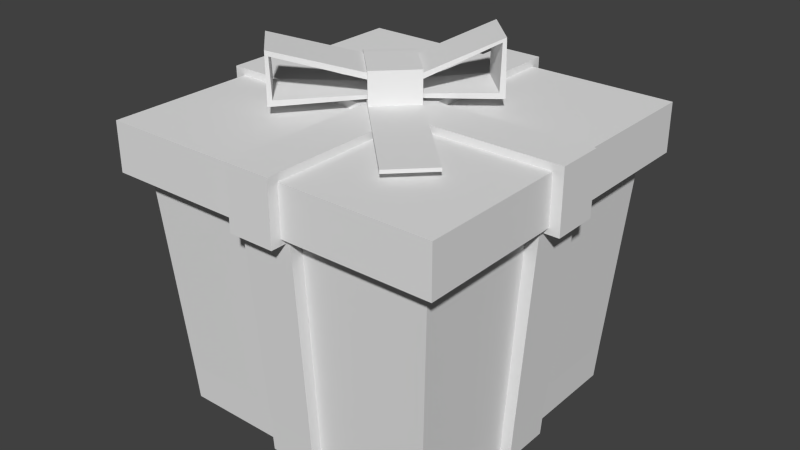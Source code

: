 # Source: gift.blend  (saved by Blender 2.76.0; exported with 4.5.12 LTS)
import bpy
from mathutils import Matrix  # noqa: F401  (used for matrix-valued properties, if any)

bpy.ops.wm.read_factory_settings(use_empty=True)
scene = bpy.context.scene
scene.name = 'Scene'

# ---- collections
col_collection_1 = bpy.data.collections.new('Collection 1'); scene.collection.children.link(col_collection_1)

# ---- materials (node trees are filled in below, after node groups)
mat_material = bpy.data.materials.new('Material')
mat_material.alpha_threshold = 0.0
mat_material.use_transparent_shadow = False
mat_material.roughness = 0.5

# ---- material node trees

# ---- world
world_world = bpy.data.worlds.new('World'); scene.world = world_world
world_world.color = (0.05088, 0.05088, 0.05088)
world_world.use_sun_shadow = False
world_world.sun_shadow_jitter_overblur = 0.0
world_world.cycles.sampling_method = 'MANUAL'
world_world.cycles.sample_map_resolution = 256

# ---- meshes
me_box = bpy.data.meshes.new('box')
me_box.from_pydata([(0.1111, -0.1111, 0.2), (0.1111, -0.3333, 0.2), (0.1111, -0.5556, 0.2), (0.1111, -0.6278, 0.2), (-0.1111, 0.6278, 0.2), (-0.1111, 0.5556, 0.2), (-0.1111, 0.3333, 0.2), (-0.1111, 0.1111, 0.2), (-0.1111, -0.1111, 0.2), (-0.1111, -0.3333, 0.2), (-0.1111, -0.5556, 0.2), (-0.1111, -0.6278, 0.2), (-0.3333, 0.6278, 0.2), (-0.3333, 0.5556, 0.2), (-0.3333, 0.3333, 0.2), (-0.3333, 0.1111, 0.2), (-0.3333, -0.1111, 0.2), (-0.3333, -0.3333, 0.2), (-0.3333, -0.5556, 0.2), (-0.3333, -0.6278, 0.2), (-0.5556, 0.6278, 0.2), (-0.5556, 0.5556, 0.2), (-0.5556, 0.3333, 0.2), (-0.5556, 0.1111, 0.2), (-0.5556, -0.1111, 0.2), (-0.5556, -0.3333, 0.2), (-0.5556, -0.5556, 0.2), (-0.5556, -0.6278, 0.2), (-0.6278, 0.6278, 0.2), (-0.6278, 0.5556, 0.2), (-0.6278, 0.3333, 0.2), (-0.6278, 0.1111, 0.2), (-0.6278, -0.1111, 0.2), (-0.6278, -0.3333, 0.2), (-0.6278, -0.5556, 0.2), (-0.6278, -0.6278, 0.2), (-0.6174, -0.6174, 0.0), (-0.6174, -0.5464, 0.0), (-0.6174, -0.3278, 0.0), (-0.6174, -0.1093, 0.0), (-0.6174, 0.1093, 0.0), (-0.6174, 0.3278, 0.0), (-0.6174, 0.5464, 0.0), (-0.6174, 0.6174, 0.0), (-0.5464, -0.6174, 0.0), (-0.5464, -0.5464, 0.0), (-0.5464, -0.3278, 0.0), (-0.5464, -0.1093, 0.0), (-0.5464, 0.1093, 0.0), (-0.5464, 0.3278, 0.0), (-0.5464, 0.5464, 0.0), (-0.5464, 0.6174, 0.0), (-0.3278, -0.6174, 0.0), (-0.3278, -0.5464, 0.0), (-0.3278, -0.3278, 0.0), (-0.3278, -0.1093, 0.0), (-0.3278, 0.1093, 0.0), (-0.3278, 0.3278, 0.0), (-0.3278, 0.5464, 0.0), (-0.3278, 0.6174, 0.0), (-0.1093, -0.6174, 0.0), (-0.1093, -0.5464, 0.0), (-0.1093, -0.3278, 0.0), (-0.1093, -0.1093, 0.0), (-0.1093, 0.1093, 0.0), (-0.1093, 0.3278, 0.0), (-0.1093, 0.5464, 0.0), (-0.1093, 0.6174, 0.0), (0.1093, -0.6174, 0.0), (0.1093, -0.5464, 0.0), (0.1093, -0.3278, 0.0), (0.1093, -0.1093, 0.0), (0.1093, 0.1093, 0.0), (0.1093, 0.3278, 0.0), (0.1093, 0.5464, 0.0), (0.1093, 0.6174, 0.0), (0.3278, -0.6174, 0.0), (0.3278, -0.5464, 0.0), (0.3278, -0.3278, 0.0), (0.3278, -0.1093, 0.0), (0.3278, 0.1093, 0.0), (0.3278, 0.3278, 0.0), (0.3278, 0.5464, 0.0), (0.3278, 0.6174, 0.0), (0.5464, -0.6174, 0.0), (0.5464, -0.5464, 0.0), (0.5464, -0.3278, 0.0), (0.5464, -0.1093, 0.0), (0.5464, 0.1093, 0.0), (0.5464, 0.3278, 0.0), (0.5464, 0.5464, 0.0), (0.5464, 0.6174, 0.0), (0.6174, -0.6174, 0.0), (0.6174, -0.5464, 0.0), (0.6174, -0.3278, 0.0), (0.6174, -0.1093, 0.0), (0.6174, 0.1093, 0.0), (0.6174, 0.3278, 0.0), (0.6174, 0.5464, 0.0), (0.6174, 0.6174, 0.0), (0.1111, 0.1111, 0.2), (0.1111, 0.3333, 0.2), (0.1111, 0.5556, 0.2), (0.1111, 0.6278, 0.2), (0.3333, -0.6278, 0.2), (0.3333, -0.5556, 0.2), (0.3333, -0.3333, 0.2), (0.3333, -0.1111, 0.2), (0.3333, 0.1111, 0.2), (0.3333, 0.3333, 0.2), (0.3333, 0.5556, 0.2), (0.3333, 0.6278, 0.2), (0.5556, -0.6278, 0.2), (0.5556, -0.5556, 0.2), (0.5556, -0.3333, 0.2), (0.5556, -0.1111, 0.2), (0.5556, 0.1111, 0.2), (0.5556, 0.3333, 0.2), (0.5556, 0.5556, 0.2), (0.5556, 0.6278, 0.2), (0.6278, -0.6278, 0.2), (0.6278, -0.5556, 0.2), (0.6278, -0.3333, 0.2), (0.6278, -0.1111, 0.2), (0.6278, 0.1111, 0.2), (0.6278, 0.3333, 0.2), (0.6278, 0.5556, 0.2), (0.6278, 0.6278, 0.2), (-0.3697, -0.6162, 1.4), (-0.6162, -0.6162, 1.4), (-0.3697, -0.6963, 1.4), (-0.6162, -0.6963, 1.4), (-0.6162, 0.6963, 1.4), (-0.6963, 0.6963, 1.4), (-0.6162, 0.6162, 1.4), (-0.6963, 0.6162, 1.4), (-0.6162, 0.3697, 1.4), (-0.6963, 0.3697, 1.4), (-0.6162, 0.1232, 1.4), (-0.6963, 0.1232, 1.4), (-0.6162, -0.1232, 1.4), (-0.6963, -0.1232, 1.4), (-0.6162, -0.3697, 1.4), (-0.6963, -0.3697, 1.4), (-0.6963, -0.6162, 1.4), (-0.6963, -0.6963, 1.4), (0.6963, 0.6162, 1.4), (0.6963, 0.6963, 1.4), (0.6963, 0.3697, 1.4), (0.6963, 0.1232, 1.4), (0.6963, -0.1232, 1.4), (0.6963, -0.3697, 1.4), (0.6963, -0.6162, 1.4), (0.6963, -0.6963, 1.4), (0.6162, 0.6162, 1.4), (0.6162, 0.6963, 1.4), (0.6162, 0.3697, 1.4), (0.6162, 0.1232, 1.4), (0.6162, -0.1232, 1.4), (0.6162, -0.3697, 1.4), (0.6162, -0.6162, 1.4), (0.6162, -0.6963, 1.4), (0.3697, 0.6162, 1.4), (0.3697, 0.6963, 1.4), (0.3697, -0.6963, 1.4), (0.3697, -0.6162, 1.4), (0.1232, 0.6162, 1.4), (0.1232, 0.6963, 1.4), (0.1232, -0.6963, 1.4), (0.1232, -0.6162, 1.4), (-0.1232, 0.6162, 1.4), (-0.1232, 0.6963, 1.4), (-0.1232, -0.6963, 1.4), (-0.1232, -0.6162, 1.4), (-0.3697, 0.6162, 1.4), (-0.3697, 0.6963, 1.4), (0.6778, -0.1111, 0.2), (0.6778, 0.1111, 0.2), (0.6666, -0.1093, 0.0), (0.6666, 0.1093, 0.0), (0.7518, -0.1232, 1.4), (0.7518, 0.1232, 1.4), (-0.1232, -0.7518, 1.4), (-0.1111, -0.6778, 0.2), (0.1111, -0.6778, 0.2), (0.1232, -0.7518, 1.4), (0.1093, -0.6666, 0.0), (-0.1093, -0.6666, 0.0), (-0.6666, -0.1093, 0.0), (-0.6666, 0.1093, 0.0), (-0.6778, -0.1111, 0.2), (-0.6778, 0.1111, 0.2), (-0.7518, 0.1232, 1.4), (-0.7518, -0.1232, 1.4), (-0.1232, 0.7518, 1.4), (-0.1111, 0.6778, 0.2), (0.1093, 0.6666, 0.0), (-0.1093, 0.6666, 0.0), (0.1111, 0.6778, 0.2), (0.1232, 0.7518, 1.4)], [], [(0, 107, 108, 100), (1, 106, 107, 0), (2, 105, 106, 1), (21, 13, 174, 134), (117, 116, 157, 156), (6, 101, 102, 5), (7, 100, 101, 6), (8, 0, 100, 7), (9, 1, 0, 8), (10, 2, 1, 9), (104, 112, 161, 164), (25, 24, 140, 142), (14, 6, 5, 13), (15, 7, 6, 14), (16, 8, 7, 15), (17, 9, 8, 16), (18, 10, 9, 17), (118, 117, 156, 154), (36, 37, 45, 44), (37, 38, 46, 45), (38, 39, 47, 46), (39, 40, 48, 47), (40, 41, 49, 48), (41, 42, 50, 49), (42, 43, 51, 50), (111, 103, 167, 163), (44, 45, 53, 52), (45, 46, 54, 53), (46, 47, 55, 54), (47, 48, 56, 55), (48, 49, 57, 56), (49, 50, 58, 57), (50, 51, 59, 58), (22, 14, 13, 21), (52, 53, 61, 60), (53, 54, 62, 61), (54, 55, 63, 62), (55, 56, 64, 63), (56, 57, 65, 64), (57, 58, 66, 65), (58, 59, 67, 66), (23, 15, 14, 22), (60, 61, 69, 68), (61, 62, 70, 69), (62, 63, 71, 70), (63, 64, 72, 71), (64, 65, 73, 72), (65, 66, 74, 73), (66, 67, 75, 74), (24, 16, 15, 23), (68, 69, 77, 76), (69, 70, 78, 77), (70, 71, 79, 78), (71, 72, 80, 79), (72, 73, 81, 80), (73, 74, 82, 81), (74, 75, 83, 82), (25, 17, 16, 24), (76, 77, 85, 84), (77, 78, 86, 85), (78, 79, 87, 86), (79, 80, 88, 87), (80, 81, 89, 88), (81, 82, 90, 89), (82, 83, 91, 90), (26, 18, 17, 25), (84, 85, 93, 92), (85, 86, 94, 93), (86, 87, 95, 94), (87, 88, 96, 95), (88, 89, 97, 96), (89, 90, 98, 97), (90, 91, 99, 98), (24, 23, 138, 140), (2, 10, 173, 169), (102, 110, 162, 166), (23, 22, 136, 138), (34, 35, 145, 144), (120, 121, 152, 153), (3, 168, 185, 184), (20, 28, 133, 132), (100, 108, 109, 101), (101, 109, 110, 102), (22, 21, 134, 136), (33, 34, 144, 143), (105, 113, 114, 106), (106, 114, 115, 107), (107, 115, 116, 108), (108, 116, 117, 109), (109, 117, 118, 110), (121, 122, 151, 152), (4, 12, 175, 171), (27, 19, 130, 131), (32, 33, 143, 141), (122, 123, 150, 151), (13, 5, 170, 174), (18, 26, 129, 128), (32, 141, 193, 190), (41, 40, 31, 30), (91, 83, 111, 119), (51, 43, 28, 20), (42, 41, 30, 29), (84, 92, 120, 112), (44, 52, 19, 27), (43, 42, 29, 28), (67, 59, 12, 4), (68, 3, 184, 186), (92, 93, 121, 120), (83, 75, 103, 111), (93, 94, 122, 121), (76, 84, 112, 104), (36, 44, 27, 35), (94, 95, 123, 122), (99, 91, 119, 127), (96, 124, 177, 179), (59, 51, 20, 12), (96, 97, 125, 124), (37, 36, 35, 34), (52, 60, 11, 19), (97, 98, 126, 125), (38, 37, 34, 33), (4, 171, 194, 195), (98, 99, 127, 126), (39, 38, 33, 32), (68, 76, 104, 3), (31, 40, 189, 191), (168, 164, 165, 169), (170, 166, 167, 171), (172, 168, 169, 173), (174, 170, 171, 175), (130, 172, 173, 128), (134, 174, 175, 132), (131, 130, 128, 129), (135, 134, 132, 133), (137, 136, 134, 135), (139, 138, 136, 137), (141, 140, 138, 139), (143, 142, 140, 141), (144, 129, 142, 143), (145, 131, 129, 144), (166, 162, 163, 167), (164, 161, 160, 165), (162, 154, 155, 163), (161, 153, 152, 160), (160, 152, 151, 159), (159, 151, 150, 158), (158, 150, 149, 157), (157, 149, 148, 156), (156, 148, 146, 154), (154, 146, 147, 155), (26, 25, 142, 129), (113, 105, 165, 160), (127, 119, 155, 147), (116, 115, 158, 157), (12, 20, 132, 175), (115, 114, 159, 158), (19, 11, 172, 130), (5, 102, 166, 170), (114, 113, 160, 159), (10, 18, 128, 173), (35, 27, 131, 145), (75, 67, 197, 196), (126, 127, 147, 146), (28, 29, 135, 133), (3, 104, 164, 168), (110, 118, 154, 162), (125, 126, 146, 148), (29, 30, 137, 135), (105, 2, 169, 165), (119, 111, 163, 155), (124, 125, 148, 149), (30, 31, 139, 137), (112, 120, 153, 161), (124, 149, 181, 177), (178, 179, 177, 176), (176, 177, 181, 180), (123, 95, 178, 176), (150, 123, 176, 180), (95, 96, 179, 178), (149, 150, 180, 181), (183, 184, 185, 182), (187, 186, 184, 183), (168, 172, 182, 185), (11, 60, 187, 183), (172, 11, 183, 182), (60, 68, 186, 187), (191, 190, 193, 192), (189, 188, 190, 191), (39, 32, 190, 188), (139, 31, 191, 192), (141, 139, 192, 193), (40, 39, 188, 189), (196, 197, 195, 198), (198, 195, 194, 199), (103, 75, 196, 198), (67, 4, 195, 197), (167, 103, 198, 199), (171, 167, 199, 194)])
_uv = me_box.uv_layers.new(name='UVMap')
_uv.uv.foreach_set('vector', [0.8851, 0.7675, 0.8878, 0.7675, 0.8878, 0.7701, 0.8851, 0.7701, 0.8851, 0.7649, 0.8878, 0.7649, 0.8878, 0.7675, 0.8851, 0.7675, 0.8851, 0.7622, 0.8878, 0.7622, 0.8878, 0.7649, 0.8851, 0.7649, 0.9051, 0.7451, 0.9024, 0.7451, 0.9024, 0.7309, 0.9051, 0.7309, 0.8878, 0.7451, 0.8851, 0.7451, 0.8851, 0.7309, 0.8878, 0.7309, 0.8825, 0.7728, 0.8851, 0.7728, 0.8851, 0.7754, 0.8825, 0.7754, 0.8825, 0.7701, 0.8851, 0.7701, 0.8851, 0.7728, 0.8825, 0.7728, 0.8825, 0.7675, 0.8851, 0.7675, 0.8851, 0.7701, 0.8825, 0.7701, 0.8825, 0.7649, 0.8851, 0.7649, 0.8851, 0.7675, 0.8825, 0.7675, 0.8825, 0.7622, 0.8851, 0.7622, 0.8851, 0.7649, 0.8825, 0.7649, 0.6271, 0.05709, 0.6271, 0.1139, 0.321, 0.1139, 0.321, 0.05709, 0.8945, 0.7466, 0.8971, 0.7466, 0.8971, 0.7608, 0.8945, 0.7608, 0.8798, 0.7728, 0.8825, 0.7728, 0.8825, 0.7754, 0.8798, 0.7754, 0.8798, 0.7701, 0.8825, 0.7701, 0.8825, 0.7728, 0.8798, 0.7728, 0.8798, 0.7675, 0.8825, 0.7675, 0.8825, 0.7701, 0.8798, 0.7701, 0.8798, 0.7649, 0.8825, 0.7649, 0.8825, 0.7675, 0.8798, 0.7675, 0.8798, 0.7622, 0.8825, 0.7622, 0.8825, 0.7649, 0.8798, 0.7649, 0.8904, 0.7451, 0.8878, 0.7451, 0.8878, 0.7309, 0.8904, 0.7309, 0.000238, 0.6422, 0.000238, 0.6238, 0.01871, 0.6238, 0.01871, 0.6422, 0.000238, 0.6238, 0.000238, 0.5671, 0.01871, 0.5671, 0.01871, 0.6238, 0.000238, 0.5671, 0.000238, 0.5104, 0.01871, 0.5104, 0.01871, 0.5671, 0.9212, 0.8833, 0.9312, 0.8932, 0.9279, 0.8964, 0.918, 0.8865, 0.000238, 0.4537, 0.000238, 0.397, 0.01871, 0.397, 0.01871, 0.4537, 0.000238, 0.397, 0.000238, 0.3403, 0.01871, 0.3403, 0.01871, 0.397, 0.000238, 0.3403, 0.000238, 0.3219, 0.01871, 0.3219, 0.01871, 0.3403, 0.6441, 0.628, 0.5872, 0.628, 0.5872, 0.3219, 0.6441, 0.3219, 0.01871, 0.6422, 0.01871, 0.6238, 0.07556, 0.6238, 0.07556, 0.6422, 0.01871, 0.6238, 0.01871, 0.5671, 0.07556, 0.5671, 0.07556, 0.6238, 0.01871, 0.5671, 0.01871, 0.5104, 0.07556, 0.5104, 0.07556, 0.5671, 0.918, 0.8865, 0.9279, 0.8964, 0.918, 0.9064, 0.9081, 0.8965, 0.01871, 0.4537, 0.01871, 0.397, 0.07556, 0.397, 0.07556, 0.4537, 0.01871, 0.397, 0.01871, 0.3403, 0.07556, 0.3403, 0.07556, 0.397, 0.01871, 0.3403, 0.01871, 0.3219, 0.07556, 0.3219, 0.07556, 0.3403, 0.8772, 0.7728, 0.8798, 0.7728, 0.8798, 0.7754, 0.8772, 0.7754, 0.07556, 0.6422, 0.07556, 0.6238, 0.1324, 0.6238, 0.1324, 0.6422, 0.07556, 0.6238, 0.07556, 0.5671, 0.1324, 0.5671, 0.1324, 0.6238, 0.07556, 0.5671, 0.07556, 0.5104, 0.1324, 0.5104, 0.1324, 0.5671, 0.9081, 0.8965, 0.918, 0.9064, 0.9081, 0.9164, 0.8981, 0.9064, 0.07556, 0.4537, 0.07556, 0.397, 0.1324, 0.397, 0.1324, 0.4537, 0.07556, 0.397, 0.07556, 0.3403, 0.1324, 0.3403, 0.1324, 0.397, 0.07556, 0.3403, 0.07556, 0.3219, 0.1324, 0.3219, 0.1324, 0.3403, 0.8772, 0.7701, 0.8798, 0.7701, 0.8798, 0.7728, 0.8772, 0.7728, 0.875, 0.8834, 0.8783, 0.8866, 0.8683, 0.8966, 0.8651, 0.8934, 0.8783, 0.8866, 0.8882, 0.8965, 0.8783, 0.9065, 0.8683, 0.8966, 0.8882, 0.8965, 0.8981, 0.9064, 0.8882, 0.9164, 0.8783, 0.9065, 0.8981, 0.9064, 0.9081, 0.9164, 0.8981, 0.9263, 0.8882, 0.9164, 0.9081, 0.9164, 0.918, 0.9263, 0.9081, 0.9362, 0.8981, 0.9263, 0.918, 0.9263, 0.9279, 0.9362, 0.918, 0.9461, 0.9081, 0.9362, 0.9279, 0.9362, 0.9312, 0.9394, 0.9212, 0.9493, 0.918, 0.9461, 0.8772, 0.7675, 0.8798, 0.7675, 0.8798, 0.7701, 0.8772, 0.7701, 0.1893, 0.6422, 0.1893, 0.6238, 0.2461, 0.6238, 0.2461, 0.6422, 0.1893, 0.6238, 0.1893, 0.5671, 0.2461, 0.5671, 0.2461, 0.6238, 0.1893, 0.5671, 0.1893, 0.5104, 0.2461, 0.5104, 0.2461, 0.5671, 0.8882, 0.9164, 0.8981, 0.9263, 0.8882, 0.9363, 0.8783, 0.9264, 0.1893, 0.4537, 0.1893, 0.397, 0.2461, 0.397, 0.2461, 0.4537, 0.1893, 0.397, 0.1893, 0.3403, 0.2461, 0.3403, 0.2461, 0.397, 0.1893, 0.3403, 0.1893, 0.3219, 0.2461, 0.3219, 0.2461, 0.3403, 0.8772, 0.7649, 0.8798, 0.7649, 0.8798, 0.7675, 0.8772, 0.7675, 0.2461, 0.6422, 0.2461, 0.6238, 0.303, 0.6238, 0.303, 0.6422, 0.2461, 0.6238, 0.2461, 0.5671, 0.303, 0.5671, 0.303, 0.6238, 0.2461, 0.5671, 0.2461, 0.5104, 0.303, 0.5104, 0.303, 0.5671, 0.8783, 0.9264, 0.8882, 0.9363, 0.8783, 0.9462, 0.8683, 0.9363, 0.2461, 0.4537, 0.2461, 0.397, 0.303, 0.397, 0.303, 0.4537, 0.2461, 0.397, 0.2461, 0.3403, 0.303, 0.3403, 0.303, 0.397, 0.2461, 0.3403, 0.2461, 0.3219, 0.303, 0.3219, 0.303, 0.3403, 0.8772, 0.7622, 0.8798, 0.7622, 0.8798, 0.7649, 0.8772, 0.7649, 0.303, 0.6422, 0.303, 0.6238, 0.3214, 0.6238, 0.3214, 0.6422, 0.303, 0.6238, 0.303, 0.5671, 0.3214, 0.5671, 0.3214, 0.6238, 0.303, 0.5671, 0.303, 0.5104, 0.3214, 0.5104, 0.3214, 0.5671, 0.8683, 0.9363, 0.8783, 0.9462, 0.875, 0.9495, 0.8651, 0.9396, 0.303, 0.4537, 0.303, 0.397, 0.3214, 0.397, 0.3214, 0.4537, 0.303, 0.397, 0.303, 0.3403, 0.3214, 0.3403, 0.3214, 0.397, 0.303, 0.3403, 0.303, 0.3219, 0.3214, 0.3219, 0.3214, 0.3403, 0.8971, 0.7466, 0.8998, 0.7466, 0.8998, 0.7608, 0.8971, 0.7608, 0.8851, 0.7608, 0.8825, 0.7608, 0.8825, 0.7466, 0.8851, 0.7466, 0.8971, 0.7451, 0.8945, 0.7451, 0.8945, 0.7309, 0.8971, 0.7309, 0.8998, 0.7466, 0.9024, 0.7466, 0.9024, 0.7608, 0.8998, 0.7608, 0.871, 0.628, 0.8525, 0.628, 0.8525, 0.3219, 0.871, 0.3219, 0.3219, 0.3729, 0.3404, 0.3729, 0.3404, 0.679, 0.3219, 0.679, 0.8894, 0.932, 0.8894, 0.8655, 0.8922, 0.8655, 0.8922, 0.932, 0.8336, 0.3729, 0.8521, 0.3729, 0.8521, 0.679, 0.8336, 0.679, 0.8851, 0.7701, 0.8878, 0.7701, 0.8878, 0.7728, 0.8851, 0.7728, 0.8851, 0.7728, 0.8878, 0.7728, 0.8878, 0.7754, 0.8851, 0.7754, 0.9024, 0.7466, 0.9051, 0.7466, 0.9051, 0.7608, 0.9024, 0.7608, 0.9279, 0.628, 0.871, 0.628, 0.871, 0.3219, 0.9279, 0.3219, 0.8878, 0.7622, 0.8904, 0.7622, 0.8904, 0.7649, 0.8878, 0.7649, 0.8878, 0.7649, 0.8904, 0.7649, 0.8904, 0.7675, 0.8878, 0.7675, 0.8878, 0.7675, 0.8904, 0.7675, 0.8904, 0.7701, 0.8878, 0.7701, 0.8878, 0.7701, 0.8904, 0.7701, 0.8904, 0.7728, 0.8878, 0.7728, 0.8878, 0.7728, 0.8904, 0.7728, 0.8904, 0.7754, 0.8878, 0.7754, 0.3404, 0.3729, 0.3972, 0.3729, 0.3972, 0.679, 0.3404, 0.679, 0.7199, 0.3729, 0.7767, 0.3729, 0.7767, 0.679, 0.7199, 0.679, 0.1139, 0.9487, 0.05709, 0.9487, 0.05709, 0.6427, 0.1139, 0.6427, 0.9847, 0.628, 0.9279, 0.628, 0.9279, 0.3219, 0.9847, 0.3219, 0.3972, 0.3729, 0.4541, 0.3729, 0.4541, 0.679, 0.3972, 0.679, 0.9024, 0.7451, 0.8998, 0.7451, 0.8998, 0.7309, 0.9024, 0.7309, 0.8798, 0.7608, 0.8772, 0.7608, 0.8772, 0.7466, 0.8798, 0.7466, 0.887, 0.8707, 0.887, 0.9232, 0.8848, 0.9232, 0.8848, 0.8707, 0.5114, 0.679, 0.4546, 0.679, 0.4546, 0.628, 0.5114, 0.628, 0.7009, 0.679, 0.6441, 0.679, 0.6441, 0.628, 0.7009, 0.628, 0.8336, 0.3219, 0.8521, 0.3219, 0.8521, 0.3729, 0.8336, 0.3729, 0.5683, 0.679, 0.5114, 0.679, 0.5114, 0.628, 0.5683, 0.628, 0.6781, 0.1139, 0.6781, 0.1324, 0.6271, 0.1324, 0.6271, 0.1139, 0.1139, 0.9998, 0.05709, 0.9998, 0.05709, 0.9487, 0.1139, 0.9487, 0.5867, 0.679, 0.5683, 0.679, 0.5683, 0.628, 0.5867, 0.628, 0.7199, 0.3219, 0.7767, 0.3219, 0.7767, 0.3729, 0.7199, 0.3729, 0.8894, 0.9431, 0.8894, 0.932, 0.8922, 0.932, 0.8922, 0.9431, 0.3219, 0.3219, 0.3404, 0.3219, 0.3404, 0.3729, 0.3219, 0.3729, 0.6441, 0.679, 0.5872, 0.679, 0.5872, 0.628, 0.6441, 0.628, 0.3404, 0.3219, 0.3972, 0.3219, 0.3972, 0.3729, 0.3404, 0.3729, 0.6781, 0.05709, 0.6781, 0.1139, 0.6271, 0.1139, 0.6271, 0.05709, 0.1324, 0.9998, 0.1139, 0.9998, 0.1139, 0.9487, 0.1324, 0.9487, 0.3972, 0.3219, 0.4541, 0.3219, 0.4541, 0.3729, 0.3972, 0.3729, 0.7194, 0.679, 0.7009, 0.679, 0.7009, 0.628, 0.7194, 0.628, 0.9033, 0.8786, 0.9033, 0.8882, 0.9009, 0.8882, 0.9009, 0.8786, 0.7767, 0.3219, 0.8336, 0.3219, 0.8336, 0.3729, 0.7767, 0.3729, 0.1329, 0.6427, 0.1897, 0.6427, 0.1897, 0.6937, 0.1329, 0.6937, 0.871, 0.679, 0.8525, 0.679, 0.8525, 0.628, 0.871, 0.628, 0.05709, 0.9998, 0.000238, 0.9998, 0.000238, 0.9487, 0.05709, 0.9487, 0.1897, 0.6427, 0.2466, 0.6427, 0.2466, 0.6937, 0.1897, 0.6937, 0.9279, 0.679, 0.871, 0.679, 0.871, 0.628, 0.9279, 0.628, 0.8984, 0.9361, 0.8984, 0.8786, 0.9008, 0.8786, 0.9008, 0.9361, 0.2466, 0.6427, 0.2651, 0.6427, 0.2651, 0.6937, 0.2466, 0.6937, 0.9847, 0.679, 0.9279, 0.679, 0.9279, 0.628, 0.9847, 0.628, 0.6781, 0.000238, 0.6781, 0.05709, 0.6271, 0.05709, 0.6271, 0.000238, 0.8848, 0.9144, 0.8848, 0.9232, 0.8826, 0.9232, 0.8826, 0.9144, 0.000238, 0.1324, 0.000238, 0.07556, 0.01866, 0.07556, 0.01866, 0.1324, 0.3021, 0.1893, 0.3021, 0.1324, 0.3205, 0.1324, 0.3205, 0.1893, 0.000238, 0.1893, 0.000238, 0.1324, 0.01866, 0.1324, 0.01866, 0.1893, 0.3021, 0.2461, 0.3021, 0.1893, 0.3205, 0.1893, 0.3205, 0.2461, 0.000238, 0.2461, 0.000238, 0.1893, 0.01866, 0.1893, 0.01866, 0.2461, 0.3021, 0.303, 0.3021, 0.2461, 0.3205, 0.2461, 0.3205, 0.303, 0.000238, 0.303, 0.000238, 0.2461, 0.01866, 0.2461, 0.01866, 0.303, 0.3021, 0.3214, 0.3021, 0.303, 0.3205, 0.303, 0.3205, 0.3214, 0.2454, 0.3214, 0.2454, 0.303, 0.3021, 0.303, 0.3021, 0.3214, 0.1887, 0.3214, 0.1887, 0.303, 0.2454, 0.303, 0.2454, 0.3214, 0.132, 0.3214, 0.132, 0.303, 0.1887, 0.303, 0.1887, 0.3214, 0.07534, 0.3214, 0.07534, 0.303, 0.132, 0.303, 0.132, 0.3214, 0.01866, 0.3214, 0.01866, 0.303, 0.07534, 0.303, 0.07534, 0.3214, 0.000238, 0.3214, 0.000238, 0.303, 0.01866, 0.303, 0.01866, 0.3214, 0.3021, 0.1324, 0.3021, 0.07556, 0.3205, 0.07556, 0.3205, 0.1324, 0.000238, 0.07556, 0.000238, 0.01871, 0.01866, 0.01871, 0.01866, 0.07556, 0.3021, 0.07556, 0.3021, 0.01871, 0.3205, 0.01871, 0.3205, 0.07556, 0.000238, 0.01871, 0.000238, 0.000238, 0.01866, 0.000238, 0.01866, 0.01871, 0.01866, 0.01871, 0.01866, 0.000238, 0.07534, 0.000238, 0.07534, 0.01871, 0.07534, 0.01871, 0.07534, 0.000238, 0.132, 0.000238, 0.132, 0.01871, 0.132, 0.01871, 0.132, 0.000238, 0.1887, 0.000238, 0.1887, 0.01871, 0.1887, 0.01871, 0.1887, 0.000238, 0.2454, 0.000238, 0.2454, 0.01871, 0.2454, 0.01871, 0.2454, 0.000238, 0.3021, 0.000238, 0.3021, 0.01871, 0.3021, 0.01871, 0.3021, 0.000238, 0.3205, 0.000238, 0.3205, 0.01871, 0.8918, 0.7466, 0.8945, 0.7466, 0.8945, 0.7608, 0.8918, 0.7608, 0.8904, 0.7608, 0.8878, 0.7608, 0.8878, 0.7466, 0.8904, 0.7466, 0.7194, 0.628, 0.7009, 0.628, 0.7009, 0.3219, 0.7194, 0.3219, 0.8851, 0.7451, 0.8825, 0.7451, 0.8825, 0.7309, 0.8851, 0.7309, 0.7767, 0.3729, 0.8336, 0.3729, 0.8336, 0.679, 0.7767, 0.679, 0.8825, 0.7451, 0.8798, 0.7451, 0.8798, 0.7309, 0.8825, 0.7309, 0.05709, 0.9487, 0.000238, 0.9487, 0.000238, 0.6427, 0.05709, 0.6427, 0.8998, 0.7451, 0.8971, 0.7451, 0.8971, 0.7309, 0.8998, 0.7309, 0.8798, 0.7451, 0.8772, 0.7451, 0.8772, 0.7309, 0.8798, 0.7309, 0.8825, 0.7608, 0.8798, 0.7608, 0.8798, 0.7466, 0.8825, 0.7466, 0.1324, 0.9487, 0.1139, 0.9487, 0.1139, 0.6427, 0.1324, 0.6427, 0.9318, 0.8859, 0.9318, 0.8886, 0.9312, 0.8886, 0.9312, 0.8859, 0.2466, 0.6937, 0.2651, 0.6937, 0.2651, 0.9998, 0.2466, 0.9998, 0.5867, 0.628, 0.5683, 0.628, 0.5683, 0.3219, 0.5867, 0.3219, 0.6271, 0.000238, 0.6271, 0.05709, 0.321, 0.05709, 0.321, 0.000238, 0.8945, 0.7451, 0.8918, 0.7451, 0.8918, 0.7309, 0.8945, 0.7309, 0.1897, 0.6937, 0.2466, 0.6937, 0.2466, 0.9998, 0.1897, 0.9998, 0.5683, 0.628, 0.5114, 0.628, 0.5114, 0.3219, 0.5683, 0.3219, 0.8878, 0.7608, 0.8851, 0.7608, 0.8851, 0.7466, 0.8878, 0.7466, 0.7009, 0.628, 0.6441, 0.628, 0.6441, 0.3219, 0.7009, 0.3219, 0.1329, 0.6937, 0.1897, 0.6937, 0.1897, 0.9998, 0.1329, 0.9998, 0.5114, 0.628, 0.4546, 0.628, 0.4546, 0.3219, 0.5114, 0.3219, 0.6271, 0.1139, 0.6271, 0.1324, 0.321, 0.1324, 0.321, 0.1139, 0.9033, 0.8882, 0.9033, 0.9457, 0.9009, 0.9457, 0.9009, 0.8882, 0.8984, 0.9457, 0.8877, 0.9457, 0.8877, 0.9361, 0.8984, 0.9361, 0.8984, 0.9361, 0.8877, 0.9361, 0.8877, 0.8786, 0.8984, 0.8786, 0.9033, 0.8882, 0.9033, 0.8786, 0.9057, 0.8786, 0.9057, 0.8882, 0.9033, 0.9457, 0.9033, 0.8882, 0.9057, 0.8882, 0.9057, 0.9457, 0.9318, 0.8833, 0.9318, 0.8859, 0.9312, 0.8859, 0.9312, 0.8833, 0.9081, 0.9106, 0.9081, 0.8999, 0.9105, 0.8999, 0.9105, 0.9106, 0.8866, 0.932, 0.8743, 0.932, 0.8743, 0.8655, 0.8866, 0.8655, 0.8866, 0.9431, 0.8743, 0.9431, 0.8743, 0.932, 0.8866, 0.932, 0.8978, 0.8655, 0.8978, 0.8778, 0.895, 0.8778, 0.895, 0.8655, 0.8867, 0.8766, 0.8867, 0.8655, 0.8894, 0.8655, 0.8894, 0.8766, 0.8867, 0.9431, 0.8867, 0.8766, 0.8894, 0.8766, 0.8894, 0.9431, 0.8922, 0.8778, 0.8922, 0.8655, 0.895, 0.8655, 0.895, 0.8778, 0.8729, 0.8707, 0.8826, 0.8707, 0.8826, 0.9232, 0.8729, 0.9232, 0.8729, 0.862, 0.8826, 0.862, 0.8826, 0.8707, 0.8729, 0.8707, 0.887, 0.862, 0.887, 0.8707, 0.8848, 0.8707, 0.8848, 0.862, 0.8848, 0.862, 0.8848, 0.9144, 0.8826, 0.9144, 0.8826, 0.862, 0.8892, 0.862, 0.8892, 0.8717, 0.887, 0.8717, 0.887, 0.862, 0.8914, 0.862, 0.8914, 0.8717, 0.8892, 0.8717, 0.8892, 0.862, 0.8877, 0.9457, 0.877, 0.9457, 0.877, 0.9361, 0.8877, 0.9361, 0.8877, 0.9361, 0.877, 0.9361, 0.877, 0.8786, 0.8877, 0.8786, 0.9081, 0.9361, 0.9081, 0.9457, 0.9057, 0.9457, 0.9057, 0.9361, 0.8984, 0.9457, 0.8984, 0.9361, 0.9008, 0.9361, 0.9008, 0.9457, 0.9081, 0.8786, 0.9081, 0.9361, 0.9057, 0.9361, 0.9057, 0.8786, 0.9105, 0.8892, 0.9105, 0.8999, 0.9081, 0.8999, 0.9081, 0.8892])
me_box.materials.append(mat_material)
me_box.use_remesh_preserve_volume = False
me_box.use_remesh_preserve_attributes = False
me_box.use_mirror_vertex_groups = False
me_box.update()
me_door = bpy.data.meshes.new('door')
me_door.from_pydata([(-0.06157, -0.1338, 0.3187), (-0.06157, -0.1338, 0.3443), (-0.2264, 0.03096, 0.3187), (-0.2264, 0.03096, 0.3443), (0.09908, 0.02683, 0.3187), (0.09908, 0.02683, 0.3443), (-0.06571, 0.1916, 0.3187), (-0.06571, 0.1916, 0.3443), (-0.05126, -0.1441, 0.3187), (-0.05126, -0.1441, 0.3443), (0.1094, 0.01651, 0.3443), (0.1094, 0.01651, 0.3187), (-0.06157, -0.1338, 0.08506), (0.09908, 0.02683, 0.08506), (-0.05126, -0.1441, 0.08506), (0.1094, 0.01651, 0.08506), (-0.06157, -0.1338, 0.05683), (0.09908, 0.02683, 0.05683), (-0.05126, -0.1441, 0.05683), (0.1094, 0.01651, 0.05683), (-0.2476, 0.05219, 0.08506), (-0.08694, 0.2128, 0.08506), (-0.2476, 0.05219, 0.05683), (-0.08694, 0.2128, 0.05683), (-0.2587, 0.06331, 0.08506), (-0.09806, 0.224, 0.08506), (-0.2587, 0.06331, 0.05683), (-0.09806, 0.224, 0.05683), (-0.2476, 0.05219, 0.3163), (-0.08694, 0.2128, 0.3163), (-0.2587, 0.06331, 0.3163), (-0.09806, 0.224, 0.3163), (-0.2476, 0.05219, 0.3428), (-0.08694, 0.2128, 0.3428), (-0.2587, 0.06331, 0.3428), (-0.09806, 0.224, 0.3428), (0.3959, -0.5913, 0.08506), (0.5566, -0.4306, 0.08506), (0.3959, -0.5913, 0.05683), (0.5566, -0.4306, 0.05683), (-0.5389, 0.3435, 0.08506), (-0.3782, 0.5041, 0.08506), (-0.5389, 0.3435, 0.05683), (-0.3782, 0.5041, 0.05683), (-0.352, -0.4202, 0.09415), (-0.352, -0.4202, 0.1411), (-0.5361, -0.2361, 0.09415), (-0.5361, -0.2361, 0.1411), (-0.3365, -0.4046, 0.09415), (-0.3365, -0.4046, 0.1411), (-0.5206, -0.2206, 0.09415), (-0.5206, -0.2206, 0.1411), (-0.2095, 0.02856, 0.1332), (-0.2095, 0.02856, 0.102), (-0.08738, -0.09357, 0.1332), (-0.08738, -0.09357, 0.102), (-0.3524, -0.4205, 0.5044), (-0.5365, -0.2365, 0.5044), (-0.5258, -0.2258, 0.4602), (-0.3418, -0.4099, 0.4602), (-0.0553, -0.1234, 0.3165), (-0.2394, 0.06064, 0.3165), (-0.2386, 0.06143, 0.2654), (-0.05451, -0.1226, 0.2654), (0.03932, -0.02879, 0.3137), (-0.1447, 0.1553, 0.3137), (-0.1439, 0.1561, 0.2626), (0.04012, -0.028, 0.2626), (-0.112, 0.1261, 0.1332), (-0.112, 0.1261, 0.102), (0.01016, 0.003966, 0.1332), (0.01016, 0.003966, 0.102), (0.1401, 0.4367, 0.1407), (0.1401, 0.4367, 0.09459), (0.3207, 0.2561, 0.1407), (0.3207, 0.2561, 0.09459), (0.1589, 0.4554, 0.1407), (0.1589, 0.4554, 0.09459), (0.3395, 0.2748, 0.1407), (0.3395, 0.2748, 0.09459), (0.1437, 0.4402, 0.5099), (0.3243, 0.2596, 0.5099), (0.1554, 0.4519, 0.5454), (0.336, 0.2713, 0.5454), (-0.08209, 0.2144, 0.265), (0.0985, 0.03385, 0.265), (-0.08203, 0.2145, 0.3104), (0.09856, 0.03391, 0.3104), (-0.8234, -0.8234, 0.0), (0.8234, -0.8234, 0.0), (-0.8234, 0.8234, 0.0), (0.8234, 0.8234, 0.0), (-0.8234, 0.7778, 0.0), (-0.8234, 0.5556, 0.0), (-0.8234, 0.3333, 0.0), (-0.8234, 0.1111, 0.0), (-0.8234, -0.1111, 0.0), (-0.8234, -0.3333, 0.0), (-0.8234, -0.5556, 0.0), (-0.8234, -0.7778, 0.0), (-0.7778, -0.8234, 0.0), (-0.5556, -0.8234, 0.0), (-0.3333, -0.8234, 0.0), (-0.1111, -0.8234, 0.0), (0.1111, -0.8234, 0.0), (0.3333, -0.8234, 0.0), (0.5556, -0.8234, 0.0), (0.7778, -0.8234, 0.0), (0.8234, -0.7778, 0.0), (0.8234, -0.5556, 0.0), (0.8234, -0.3333, 0.0), (0.8234, -0.1111, 0.0), (0.8234, 0.1111, 0.0), (0.8234, 0.3333, 0.0), (0.8234, 0.5556, 0.0), (0.8234, 0.7778, 0.0), (0.7778, 0.8234, 0.0), (0.5556, 0.8234, 0.0), (0.3333, 0.8234, 0.0), (0.1111, 0.8234, 0.0), (-0.1111, 0.8234, 0.0), (-0.3333, 0.8234, 0.0), (-0.5556, 0.8234, 0.0), (-0.7778, 0.8234, 0.0), (-0.7778, -0.7778, 0.0), (-0.7778, -0.5556, 0.0), (-0.7778, -0.3333, 0.0), (-0.7778, -0.1111, 0.0), (-0.7778, 0.1111, 0.0), (-0.7778, 0.3333, 0.0), (-0.7778, 0.5556, 0.0), (-0.7778, 0.7778, 0.0), (-0.5556, -0.7778, 0.0), (-0.5556, -0.5556, 0.0), (-0.5556, -0.3333, 0.0), (-0.5556, -0.1111, 0.0), (-0.5556, 0.1111, 0.0), (-0.5556, 0.3333, 0.0), (-0.5556, 0.5556, 0.0), (-0.5556, 0.7778, 0.0), (-0.3333, -0.7778, 0.0), (-0.3333, -0.5556, 0.0), (-0.3333, -0.3333, 0.0), (-0.3333, -0.1111, 0.0), (-0.3333, 0.1111, 0.0), (-0.3333, 0.3333, 0.0), (-0.3333, 0.5556, 0.0), (-0.3333, 0.7778, 0.0), (-0.1111, -0.7778, 0.0), (-0.1111, -0.5556, 0.0), (-0.1111, -0.3333, 0.0), (-0.1111, -0.1111, 0.0), (-0.1111, 0.1111, 0.0), (-0.1111, 0.3333, 0.0), (-0.1111, 0.5556, 0.0), (-0.1111, 0.7778, 0.0), (0.1111, -0.7778, 0.0), (0.1111, -0.5556, 0.0), (0.1111, -0.3333, 0.0), (0.1111, -0.1111, 0.0), (0.1111, 0.1111, 0.0), (0.1111, 0.3333, 0.0), (0.1111, 0.5556, 0.0), (0.1111, 0.7778, 0.0), (0.3333, -0.7778, 0.0), (0.3333, -0.5556, 0.0), (0.3333, -0.3333, 0.0), (0.3333, -0.1111, 0.0), (0.3333, 0.1111, 0.0), (0.3333, 0.3333, 0.0), (0.3333, 0.5556, 0.0), (0.3333, 0.7778, 0.0), (0.5556, -0.7778, 0.0), (0.5556, -0.5556, 0.0), (0.5556, -0.3333, 0.0), (0.5556, -0.1111, 0.0), (0.5556, 0.1111, 0.0), (0.5556, 0.3333, 0.0), (0.5556, 0.5556, 0.0), (0.5556, 0.7778, 0.0), (0.7778, -0.7778, 0.0), (0.7778, -0.5556, 0.0), (0.7778, -0.3333, 0.0), (0.7778, -0.1111, 0.0), (0.7778, 0.1111, 0.0), (0.7778, 0.3333, 0.0), (0.7778, 0.5556, 0.0), (0.7778, 0.7778, 0.0), (-0.8234, -0.7778, -0.2), (-0.8234, -0.8234, -0.2), (0.7778, -0.8234, -0.2), (0.8234, -0.8234, -0.2), (0.8234, 0.7778, -0.2), (0.8234, 0.8234, -0.2), (-0.7778, 0.8234, -0.2), (-0.8234, 0.8234, -0.2), (-0.8234, 0.7778, -0.2), (-0.8234, 0.5556, -0.2), (-0.8234, 0.3333, -0.2), (-0.8234, 0.1111, -0.2), (-0.8234, -0.1111, -0.2), (-0.8234, -0.3333, -0.2), (-0.8234, -0.5556, -0.2), (-0.7778, -0.8234, -0.2), (-0.5556, -0.8234, -0.2), (-0.3333, -0.8234, -0.2), (-0.1111, -0.8234, -0.2), (0.1111, -0.8234, -0.2), (0.3333, -0.8234, -0.2), (0.5556, -0.8234, -0.2), (0.8234, -0.7778, -0.2), (0.8234, -0.5556, -0.2), (0.8234, -0.3333, -0.2), (0.8234, -0.1111, -0.2), (0.8234, 0.1111, -0.2), (0.8234, 0.3333, -0.2), (0.8234, 0.5556, -0.2), (0.7778, 0.8234, -0.2), (0.5556, 0.8234, -0.2), (0.3333, 0.8234, -0.2), (0.1111, 0.8234, -0.2), (-0.1111, 0.8234, -0.2), (-0.3333, 0.8234, -0.2), (-0.5556, 0.8234, -0.2), (-0.7778, 0.7778, -0.2), (-0.7778, -0.7778, -0.2), (-0.7778, -0.5556, -0.2), (-0.7778, -0.3333, -0.2), (-0.7778, -0.1111, -0.2), (-0.7778, 0.1111, -0.2), (-0.7778, 0.3333, -0.2), (-0.7778, 0.5556, -0.2), (-0.5556, 0.7778, -0.2), (-0.5556, -0.7778, -0.2), (-0.5556, -0.5556, -0.2), (-0.5556, -0.3333, -0.2), (-0.5556, -0.1111, -0.2), (-0.5556, 0.1111, -0.2), (-0.5556, 0.3333, -0.2), (-0.5556, 0.5556, -0.2), (-0.3333, 0.7778, -0.2), (-0.3333, -0.7778, -0.2), (-0.3333, -0.5556, -0.2), (-0.3333, -0.3333, -0.2), (-0.3333, -0.1111, -0.2), (-0.3333, 0.1111, -0.2), (-0.3333, 0.3333, -0.2), (-0.3333, 0.5556, -0.2), (-0.1111, 0.7778, -0.2), (-0.1111, -0.7778, -0.2), (-0.1111, -0.5556, -0.2), (-0.1111, -0.3333, -0.2), (-0.1111, -0.1111, -0.2), (-0.1111, 0.1111, -0.2), (-0.1111, 0.3333, -0.2), (-0.1111, 0.5556, -0.2), (0.1111, 0.7778, -0.2), (0.1111, -0.7778, -0.2), (0.1111, -0.5556, -0.2), (0.1111, -0.3333, -0.2), (0.1111, -0.1111, -0.2), (0.1111, 0.1111, -0.2), (0.1111, 0.3333, -0.2), (0.1111, 0.5556, -0.2), (0.3333, 0.7778, -0.2), (0.3333, -0.7778, -0.2), (0.3333, -0.5556, -0.2), (0.3333, -0.3333, -0.2), (0.3333, -0.1111, -0.2), (0.3333, 0.1111, -0.2), (0.3333, 0.3333, -0.2), (0.3333, 0.5556, -0.2), (0.5556, 0.7778, -0.2), (0.5556, -0.7778, -0.2), (0.5556, -0.5556, -0.2), (0.5556, -0.3333, -0.2), (0.5556, -0.1111, -0.2), (0.5556, 0.1111, -0.2), (0.5556, 0.3333, -0.2), (0.5556, 0.5556, -0.2), (0.7778, 0.7778, -0.2), (0.7778, -0.7778, -0.2), (0.7778, -0.5556, -0.2), (0.7778, -0.3333, -0.2), (0.7778, -0.1111, -0.2), (0.7778, 0.1111, -0.2), (0.7778, 0.3333, -0.2), (0.7778, 0.5556, -0.2), (-0.8234, -0.7778, -0.4), (-0.8234, -0.8234, -0.4), (0.7778, -0.8234, -0.4), (0.8234, -0.8234, -0.4), (0.8234, 0.7778, -0.4), (0.8234, 0.8234, -0.4), (-0.7778, 0.8234, -0.4), (-0.8234, 0.8234, -0.4), (-0.8234, 0.7778, -0.4), (-0.8234, 0.5556, -0.4), (-0.8234, 0.3333, -0.4), (-0.8234, 0.1111, -0.4), (-0.8234, -0.1111, -0.4), (-0.8234, -0.3333, -0.4), (-0.8234, -0.5556, -0.4), (-0.7778, -0.8234, -0.4), (-0.5556, -0.8234, -0.4), (-0.3333, -0.8234, -0.4), (-0.1111, -0.8234, -0.4), (0.1111, -0.8234, -0.4), (0.3333, -0.8234, -0.4), (0.5556, -0.8234, -0.4), (0.8234, -0.7778, -0.4), (0.8234, -0.5556, -0.4), (0.8234, -0.3333, -0.4), (0.8234, -0.1111, -0.4), (0.8234, 0.1111, -0.4), (0.8234, 0.3333, -0.4), (0.8234, 0.5556, -0.4), (0.7778, 0.8234, -0.4), (0.5556, 0.8234, -0.4), (0.3333, 0.8234, -0.4), (0.1111, 0.8234, -0.4), (-0.1111, 0.8234, -0.4), (-0.3333, 0.8234, -0.4), (-0.5556, 0.8234, -0.4), (-0.7778, 0.7778, -0.4), (-0.7778, -0.7778, -0.4), (-0.7778, -0.5556, -0.4), (-0.7778, -0.3333, -0.4), (-0.7778, -0.1111, -0.4), (-0.7778, 0.1111, -0.4), (-0.7778, 0.3333, -0.4), (-0.7778, 0.5556, -0.4), (-0.5556, 0.7778, -0.4), (-0.5556, -0.7778, -0.4), (-0.3333, 0.7778, -0.4), (-0.3333, -0.7778, -0.4), (-0.1111, 0.7778, -0.4), (-0.1111, -0.7778, -0.4), (0.1111, 0.7778, -0.4), (0.1111, -0.7778, -0.4), (0.3333, 0.7778, -0.4), (0.3333, -0.7778, -0.4), (0.5556, 0.7778, -0.4), (0.5556, -0.7778, -0.4), (0.7778, 0.7778, -0.4), (0.7778, -0.7778, -0.4), (0.7778, -0.5556, -0.4), (0.7778, -0.3333, -0.4), (0.7778, -0.1111, -0.4), (0.7778, 0.1111, -0.4), (0.7778, 0.3333, -0.4), (0.7778, 0.5556, -0.4), (-0.8734, 0.1111, 0.0), (-0.8734, -0.1111, 0.0), (-0.8734, 0.1111, -0.2), (-0.8734, -0.1111, -0.2), (-0.8734, 0.1111, -0.4), (-0.8734, -0.1111, -0.4), (0.1111, 0.8734, 0.0), (-0.1111, 0.8734, 0.0), (0.1111, 0.8734, -0.2), (-0.1111, 0.8734, -0.2), (-0.1111, 0.8734, -0.4), (0.1111, 0.8734, -0.4), (0.8734, -0.1111, 0.0), (0.8734, 0.1111, 0.0), (0.8734, -0.1111, -0.2), (0.8734, 0.1111, -0.2), (0.8734, 0.1111, -0.4), (0.8734, -0.1111, -0.4), (-0.1111, -0.8734, 0.0), (0.1111, -0.8734, 0.0), (-0.1111, -0.8734, -0.2), (0.1111, -0.8734, -0.2), (-0.1111, -0.8734, -0.4), (0.1111, -0.8734, -0.4), (-0.1111, -0.8234, -0.45), (0.1111, -0.8234, -0.45), (-0.1111, -0.7778, -0.45), (0.1111, -0.7778, -0.45), (-0.1111, -0.8734, -0.45), (0.1111, -0.8734, -0.45), (-0.8234, 0.1111, -0.45), (-0.8734, 0.1111, -0.45), (0.8234, -0.1111, -0.45), (0.8734, -0.1111, -0.45), (-0.8234, -0.1111, -0.45), (0.8234, 0.1111, -0.45), (0.1111, 0.8234, -0.45), (-0.1111, 0.8234, -0.45), (-0.7778, -0.1111, -0.45), (-0.7778, 0.1111, -0.45), (-0.1111, 0.7778, -0.45), (0.1111, 0.7778, -0.45), (0.7778, -0.1111, -0.45), (0.7778, 0.1111, -0.45), (-0.8734, -0.1111, -0.45), (0.1111, 0.8734, -0.45), (-0.1111, 0.8734, -0.45), (0.8734, 0.1111, -0.45), (-0.8234, 0.1111, 0.05885), (-0.8234, -0.1111, 0.05885), (-0.1111, -0.8234, 0.05885), (0.1111, -0.8234, 0.05885), (0.8234, -0.1111, 0.05885), (0.8234, 0.1111, 0.05885), (0.1111, 0.8234, 0.05885), (-0.1111, 0.8234, 0.05885), (-0.7778, -0.1111, 0.05885), (-0.7778, 0.1111, 0.05885), (-0.5556, -0.1111, 0.05885), (-0.5556, 0.1111, 0.05885), (-0.3333, -0.1111, 0.05885), (-0.3333, 0.1111, 0.05885), (-0.1111, 0.7778, 0.05885), (-0.1111, -0.7778, 0.05885), (-0.1111, -0.5556, 0.05885), (-0.1111, -0.3333, 0.05885), (-0.1111, -0.1111, 0.05885), (-0.1111, 0.1111, 0.05885), (-0.1111, 0.3333, 0.05885), (-0.1111, 0.5556, 0.05885), (0.1111, 0.7778, 0.05885), (0.1111, -0.7778, 0.05885), (0.1111, -0.5556, 0.05885), (0.1111, -0.3333, 0.05885), (0.1111, -0.1111, 0.05885), (0.1111, 0.1111, 0.05885), (0.1111, 0.3333, 0.05885), (0.1111, 0.5556, 0.05885), (0.3333, -0.1111, 0.05885), (0.3333, 0.1111, 0.05885), (0.5556, -0.1111, 0.05885), (0.5556, 0.1111, 0.05885), (0.7778, -0.1111, 0.05885), (0.7778, 0.1111, 0.05885), (0.1111, -0.8734, 0.05885), (-0.8734, 0.1111, 0.05885), (-0.8734, -0.1111, 0.05885), (0.1111, 0.8734, 0.05885), (-0.1111, 0.8734, 0.05885), (0.8734, -0.1111, 0.05885), (0.8734, 0.1111, 0.05885), (-0.1111, -0.8734, 0.05885)], [], [(1, 3, 2, 0), (7, 5, 4, 6), (5, 1, 9, 10), (0, 2, 6, 4), (5, 7, 3, 1), (10, 9, 8, 11), (4, 5, 10, 11), (1, 0, 8, 9), (8, 0, 12, 14), (14, 12, 16, 18), (11, 8, 14, 15), (0, 4, 13, 12), (4, 11, 15, 13), (16, 17, 19, 18), (14, 18, 38, 36), (13, 15, 19, 17), (16, 12, 20, 22), (22, 20, 24, 26), (17, 16, 22, 23), (13, 17, 23, 21), (12, 13, 21, 20), (26, 24, 40, 42), (20, 21, 29, 28), (21, 23, 27, 25), (23, 22, 26, 27), (30, 28, 32, 34), (21, 25, 31, 29), (24, 20, 28, 30), (25, 24, 30, 31), (32, 33, 35, 34), (29, 31, 35, 33), (31, 30, 34, 35), (2, 28, 29, 6), (6, 29, 33, 7), (7, 33, 32, 3), (3, 32, 28, 2), (37, 36, 38, 39), (18, 19, 39, 38), (19, 15, 37, 39), (15, 14, 36, 37), (40, 41, 43, 42), (24, 25, 41, 40), (25, 27, 43, 41), (27, 26, 42, 43), (45, 47, 46, 44), (47, 51, 50, 46), (49, 48, 55, 54), (49, 45, 44, 48), (44, 46, 50, 48), (45, 49, 59, 56), (55, 53, 69, 71), (48, 50, 53, 55), (51, 49, 54, 52), (50, 51, 52, 53), (58, 57, 61, 62), (51, 47, 57, 58), (49, 51, 58, 59), (47, 45, 56, 57), (63, 62, 66, 67), (59, 58, 62, 63), (57, 56, 60, 61), (56, 59, 63, 60), (61, 60, 64, 65), (60, 63, 67, 64), (62, 61, 65, 66), (70, 71, 75, 74), (52, 54, 70, 68), (54, 55, 71, 70), (53, 52, 68, 69), (74, 75, 79, 78), (69, 68, 72, 73), (71, 69, 73, 75), (68, 70, 74, 72), (76, 78, 79, 77), (73, 72, 76, 77), (75, 73, 77, 79), (74, 78, 83, 81), (81, 83, 87, 85), (78, 76, 82, 83), (76, 72, 80, 82), (72, 74, 81, 80), (80, 81, 85, 84), (82, 80, 84, 86), (83, 82, 86, 87), (65, 86, 84, 66), (66, 84, 85, 67), (67, 85, 87, 64), (64, 87, 86, 65), (187, 115, 91, 116), (92, 131, 123, 90), (131, 139, 122, 123), (139, 147, 121, 122), (147, 155, 120, 121), (153, 152, 419, 420), (163, 171, 118, 119), (171, 179, 117, 118), (179, 187, 116, 117), (88, 100, 124, 99), (99, 124, 125, 98), (98, 125, 126, 97), (97, 126, 127, 96), (152, 144, 413, 419), (95, 128, 129, 94), (94, 129, 130, 93), (93, 130, 131, 92), (100, 101, 132, 124), (124, 132, 133, 125), (125, 133, 134, 126), (126, 134, 135, 127), (112, 184, 435, 405), (128, 136, 137, 129), (129, 137, 138, 130), (130, 138, 139, 131), (101, 102, 140, 132), (132, 140, 141, 133), (133, 141, 142, 134), (134, 142, 143, 135), (352, 353, 438, 437), (136, 144, 145, 137), (137, 145, 146, 138), (138, 146, 147, 139), (102, 103, 148, 140), (140, 148, 149, 141), (141, 149, 150, 142), (142, 150, 151, 143), (143, 151, 418, 412), (144, 152, 153, 145), (145, 153, 154, 146), (146, 154, 155, 147), (183, 111, 404, 434), (151, 150, 417, 418), (358, 359, 440, 439), (162, 163, 422, 429), (136, 128, 409, 411), (176, 168, 431, 433), (150, 149, 416, 417), (353, 96, 401, 438), (104, 105, 164, 156), (156, 164, 165, 157), (157, 165, 166, 158), (158, 166, 167, 159), (161, 162, 429, 428), (160, 168, 169, 161), (161, 169, 170, 162), (162, 170, 171, 163), (105, 106, 172, 164), (164, 172, 173, 165), (165, 173, 174, 166), (166, 174, 175, 167), (364, 365, 442, 441), (168, 176, 177, 169), (169, 177, 178, 170), (170, 178, 179, 171), (106, 107, 180, 172), (172, 180, 181, 173), (173, 181, 182, 174), (174, 182, 183, 175), (127, 135, 410, 408), (176, 184, 185, 177), (177, 185, 186, 178), (178, 186, 187, 179), (107, 89, 108, 180), (180, 108, 109, 181), (181, 109, 110, 182), (182, 110, 111, 183), (167, 175, 432, 430), (184, 112, 113, 185), (185, 113, 114, 186), (186, 114, 115, 187), (257, 339, 337, 249), (223, 323, 294, 194), (95, 199, 354, 352), (240, 334, 336, 248), (222, 322, 323, 223), (198, 298, 299, 199), (221, 321, 322, 222), (281, 345, 343, 273), (197, 297, 298, 198), (321, 221, 361, 362), (264, 340, 342, 272), (196, 296, 297, 197), (219, 319, 320, 220), (195, 295, 296, 196), (218, 318, 319, 219), (194, 294, 295, 195), (217, 317, 318, 218), (280, 344, 351, 287), (225, 226, 234, 233), (226, 227, 235, 234), (227, 228, 236, 235), (228, 229, 237, 236), (229, 230, 238, 237), (230, 231, 239, 238), (231, 224, 232, 239), (192, 292, 293, 193), (233, 234, 242, 241), (234, 235, 243, 242), (235, 236, 244, 243), (236, 237, 245, 244), (237, 238, 246, 245), (238, 239, 247, 246), (239, 232, 240, 247), (193, 293, 317, 217), (241, 242, 250, 249), (242, 243, 251, 250), (243, 244, 252, 251), (244, 245, 253, 252), (245, 246, 254, 253), (246, 247, 255, 254), (247, 240, 248, 255), (287, 351, 350, 286), (249, 250, 258, 257), (250, 251, 259, 258), (251, 252, 260, 259), (252, 253, 261, 260), (253, 254, 262, 261), (254, 255, 263, 262), (255, 248, 256, 263), (190, 290, 291, 191), (257, 258, 266, 265), (258, 259, 267, 266), (259, 260, 268, 267), (260, 261, 269, 268), (261, 262, 270, 269), (262, 263, 271, 270), (263, 256, 264, 271), (249, 337, 335, 241), (265, 266, 274, 273), (266, 267, 275, 274), (267, 268, 276, 275), (268, 269, 277, 276), (269, 270, 278, 277), (270, 271, 279, 278), (271, 264, 272, 279), (216, 316, 292, 192), (273, 274, 282, 281), (274, 275, 283, 282), (275, 276, 284, 283), (276, 277, 285, 284), (277, 278, 286, 285), (278, 279, 287, 286), (279, 272, 280, 287), (286, 350, 349, 285), (188, 288, 289, 189), (232, 332, 334, 240), (215, 315, 316, 216), (285, 349, 348, 284), (214, 314, 315, 215), (273, 343, 341, 265), (284, 348, 347, 283), (114, 216, 192, 115), (101, 204, 205, 102), (107, 190, 191, 89), (91, 193, 217, 116), (102, 205, 206, 103), (115, 192, 193, 91), (116, 217, 218, 117), (206, 306, 374, 372), (123, 194, 195, 90), (117, 218, 219, 118), (104, 207, 208, 105), (90, 195, 196, 92), (118, 219, 220, 119), (105, 208, 209, 106), (92, 196, 197, 93), (119, 220, 360, 358), (106, 209, 190, 107), (93, 197, 198, 94), (120, 221, 222, 121), (89, 191, 210, 108), (94, 198, 199, 95), (121, 222, 223, 122), (108, 210, 211, 109), (199, 299, 356, 354), (122, 223, 194, 123), (109, 211, 212, 110), (96, 200, 201, 97), (110, 212, 213, 111), (97, 201, 202, 98), (214, 112, 365, 367), (98, 202, 188, 99), (112, 214, 215, 113), (88, 189, 203, 100), (113, 215, 216, 114), (100, 203, 204, 101), (99, 188, 189, 88), (344, 317, 293, 292), (296, 295, 294, 324), (324, 294, 323, 332), (332, 323, 322, 334), (334, 322, 321, 336), (314, 368, 399, 387), (338, 320, 319, 340), (340, 319, 318, 342), (342, 318, 317, 344), (289, 288, 325, 303), (288, 302, 326, 325), (302, 301, 327, 326), (301, 300, 328, 327), (338, 336, 392, 393), (299, 298, 330, 329), (298, 297, 331, 330), (297, 296, 324, 331), (303, 325, 333, 304), (304, 333, 335, 305), (305, 335, 337, 306), (374, 306, 376, 380), (307, 339, 341, 308), (308, 341, 343, 309), (309, 343, 345, 290), (290, 345, 310, 291), (345, 346, 311, 310), (346, 347, 312, 311), (347, 348, 313, 312), (356, 299, 382, 383), (349, 350, 315, 314), (350, 351, 316, 315), (351, 344, 292, 316), (200, 300, 301, 201), (201, 301, 302, 202), (202, 302, 288, 188), (233, 333, 325, 225), (225, 325, 326, 226), (189, 289, 303, 203), (226, 326, 327, 227), (203, 303, 304, 204), (272, 342, 344, 280), (227, 327, 328, 228), (204, 304, 305, 205), (228, 328, 329, 229), (205, 305, 306, 206), (229, 329, 330, 230), (248, 336, 338, 256), (207, 104, 371, 373), (230, 330, 331, 231), (265, 341, 339, 257), (207, 307, 308, 208), (231, 331, 324, 224), (208, 308, 309, 209), (224, 324, 332, 232), (209, 309, 290, 190), (241, 335, 333, 233), (191, 291, 310, 210), (210, 310, 311, 211), (211, 311, 312, 212), (282, 346, 345, 281), (212, 312, 313, 213), (283, 347, 346, 282), (256, 338, 340, 264), (213, 313, 369, 366), (354, 356, 357, 355), (352, 354, 355, 353), (300, 200, 355, 357), (200, 96, 353, 355), (149, 148, 415, 416), (320, 338, 393, 388), (360, 363, 362, 361), (358, 360, 361, 359), (221, 120, 359, 361), (220, 320, 363, 360), (357, 356, 383, 396), (160, 161, 428, 427), (364, 366, 367, 365), (366, 369, 368, 367), (111, 213, 366, 364), (362, 363, 397, 398), (370, 371, 436, 443), (314, 214, 367, 368), (370, 372, 373, 371), (372, 374, 375, 373), (148, 103, 402, 415), (103, 206, 372, 370), (306, 337, 378, 376), (307, 207, 373, 375), (376, 378, 379, 377), (376, 377, 381, 380), (337, 339, 379, 378), (375, 374, 380, 381), (307, 375, 381, 377), (339, 307, 377, 379), (392, 389, 388, 393), (386, 382, 391, 390), (394, 395, 387, 384), (382, 386, 396, 383), (388, 389, 398, 397), (384, 387, 399, 385), (369, 313, 384, 385), (321, 362, 398, 389), (368, 369, 385, 399), (313, 348, 394, 384), (328, 300, 386, 390), (348, 349, 395, 394), (363, 320, 388, 397), (349, 314, 387, 395), (299, 329, 391, 382), (329, 328, 390, 391), (336, 321, 389, 392), (300, 357, 396, 386), (414, 422, 406, 407), (401, 408, 409, 400), (408, 410, 411, 409), (410, 412, 413, 411), (412, 418, 419, 413), (402, 403, 423, 415), (415, 423, 424, 416), (416, 424, 425, 417), (417, 425, 426, 418), (418, 426, 427, 419), (419, 427, 428, 420), (420, 428, 429, 421), (421, 429, 422, 414), (426, 430, 431, 427), (430, 432, 433, 431), (432, 434, 435, 433), (434, 404, 405, 435), (401, 400, 437, 438), (407, 406, 439, 440), (405, 404, 441, 442), (403, 402, 443, 436), (154, 153, 420, 421), (159, 167, 430, 426), (96, 127, 408, 401), (155, 154, 421, 414), (168, 160, 427, 431), (128, 95, 400, 409), (163, 119, 406, 422), (104, 156, 423, 403), (175, 183, 434, 432), (135, 143, 412, 410), (365, 112, 405, 442), (119, 358, 439, 406), (156, 157, 424, 423), (103, 370, 443, 402), (184, 176, 433, 435), (144, 136, 411, 413), (157, 158, 425, 424), (371, 104, 403, 436), (111, 364, 441, 404), (158, 159, 426, 425), (95, 352, 437, 400), (120, 155, 414, 407), (359, 120, 407, 440)])
_uv = me_door.uv_layers.new(name='UVMap')
_uv.uv.foreach_set('vector', [0.8852, 0.8959, 0.9051, 0.8959, 0.9051, 0.9157, 0.8852, 0.9157, 0.8852, 0.8959, 0.9051, 0.8959, 0.9051, 0.9157, 0.8852, 0.9157, 0.8852, 0.8959, 0.9051, 0.8959, 0.9051, 0.9157, 0.8852, 0.9157, 0.8852, 0.8959, 0.9051, 0.8959, 0.9051, 0.9157, 0.8852, 0.9157, 0.8852, 0.8959, 0.9051, 0.8959, 0.9051, 0.9157, 0.8852, 0.9157, 0.8852, 0.8959, 0.9051, 0.8959, 0.9051, 0.9157, 0.8852, 0.9157, 0.8852, 0.8959, 0.9051, 0.8959, 0.9051, 0.9157, 0.8852, 0.9157, 0.8852, 0.8959, 0.9051, 0.8959, 0.9051, 0.9157, 0.8852, 0.9157, 0.8852, 0.8959, 0.9051, 0.8959, 0.9051, 0.9157, 0.8852, 0.9157, 0.8852, 0.8959, 0.9051, 0.8959, 0.9051, 0.9157, 0.8852, 0.9157, 0.8852, 0.8959, 0.9051, 0.8959, 0.9051, 0.9157, 0.8852, 0.9157, 0.8852, 0.8959, 0.9051, 0.8959, 0.9051, 0.9157, 0.8852, 0.9157, 0.8852, 0.8959, 0.9051, 0.8959, 0.9051, 0.9157, 0.8852, 0.9157, 0.8852, 0.8959, 0.9051, 0.8959, 0.9051, 0.9157, 0.8852, 0.9157, 0.8852, 0.8959, 0.9051, 0.8959, 0.9051, 0.9157, 0.8852, 0.9157, 0.8852, 0.8959, 0.9051, 0.8959, 0.9051, 0.9157, 0.8852, 0.9157, 0.8852, 0.8959, 0.9051, 0.8959, 0.9051, 0.9157, 0.8852, 0.9157, 0.8852, 0.8959, 0.9051, 0.8959, 0.9051, 0.9157, 0.8852, 0.9157, 0.8852, 0.8959, 0.9051, 0.8959, 0.9051, 0.9157, 0.8852, 0.9157, 0.8852, 0.8959, 0.9051, 0.8959, 0.9051, 0.9157, 0.8852, 0.9157, 0.8852, 0.8959, 0.9051, 0.8959, 0.9051, 0.9157, 0.8852, 0.9157, 0.8852, 0.8959, 0.9051, 0.8959, 0.9051, 0.9157, 0.8852, 0.9157, 0.8852, 0.8959, 0.9051, 0.8959, 0.9051, 0.9157, 0.8852, 0.9157, 0.8852, 0.8959, 0.9051, 0.8959, 0.9051, 0.9157, 0.8852, 0.9157, 0.8852, 0.8959, 0.9051, 0.8959, 0.9051, 0.9157, 0.8852, 0.9157, 0.8852, 0.8959, 0.9051, 0.8959, 0.9051, 0.9157, 0.8852, 0.9157, 0.8852, 0.8959, 0.9051, 0.8959, 0.9051, 0.9157, 0.8852, 0.9157, 0.8852, 0.8959, 0.9051, 0.8959, 0.9051, 0.9157, 0.8852, 0.9157, 0.8852, 0.8959, 0.9051, 0.8959, 0.9051, 0.9157, 0.8852, 0.9157, 0.8852, 0.8959, 0.9051, 0.8959, 0.9051, 0.9157, 0.8852, 0.9157, 0.8852, 0.8959, 0.9051, 0.8959, 0.9051, 0.9157, 0.8852, 0.9157, 0.8852, 0.8959, 0.9051, 0.8959, 0.9051, 0.9157, 0.8852, 0.9157, 0.8852, 0.8959, 0.9051, 0.8959, 0.9051, 0.9157, 0.8852, 0.9157, 0.8852, 0.8959, 0.9051, 0.8959, 0.9051, 0.9157, 0.8852, 0.9157, 0.8852, 0.8959, 0.9051, 0.8959, 0.9051, 0.9157, 0.8852, 0.9157, 0.8852, 0.8959, 0.9051, 0.8959, 0.9051, 0.9157, 0.8852, 0.9157, 0.8852, 0.8959, 0.9051, 0.8959, 0.9051, 0.9157, 0.8852, 0.9157, 0.8852, 0.8959, 0.9051, 0.8959, 0.9051, 0.9157, 0.8852, 0.9157, 0.8852, 0.8959, 0.9051, 0.8959, 0.9051, 0.9157, 0.8852, 0.9157, 0.8852, 0.8959, 0.9051, 0.8959, 0.9051, 0.9157, 0.8852, 0.9157, 0.8852, 0.8959, 0.9051, 0.8959, 0.9051, 0.9157, 0.8852, 0.9157, 0.8852, 0.8959, 0.9051, 0.8959, 0.9051, 0.9157, 0.8852, 0.9157, 0.8852, 0.8959, 0.9051, 0.8959, 0.9051, 0.9157, 0.8852, 0.9157, 0.8852, 0.8959, 0.9051, 0.8959, 0.9051, 0.9157, 0.8852, 0.9157, 0.8867, 0.8945, 0.9106, 0.8945, 0.9106, 0.9185, 0.8867, 0.9185, 0.8867, 0.8945, 0.9106, 0.8945, 0.9106, 0.9185, 0.8867, 0.9185, 0.8867, 0.8945, 0.9106, 0.8945, 0.9106, 0.9185, 0.8867, 0.9185, 0.8867, 0.8945, 0.9106, 0.8945, 0.9106, 0.9185, 0.8867, 0.9185, 0.8867, 0.8945, 0.9106, 0.8945, 0.9106, 0.9185, 0.8867, 0.9185, 0.8867, 0.8945, 0.9106, 0.8945, 0.9106, 0.9185, 0.8867, 0.9185, 0.8867, 0.8945, 0.9106, 0.8945, 0.9106, 0.9185, 0.8867, 0.9185, 0.8867, 0.8945, 0.9106, 0.8945, 0.9106, 0.9185, 0.8867, 0.9185, 0.8867, 0.8945, 0.9106, 0.8945, 0.9106, 0.9185, 0.8867, 0.9185, 0.8867, 0.8945, 0.9106, 0.8945, 0.9106, 0.9185, 0.8867, 0.9185, 0.8867, 0.8945, 0.9106, 0.8945, 0.9106, 0.9185, 0.8867, 0.9185, 0.8867, 0.8945, 0.9106, 0.8945, 0.9106, 0.9185, 0.8867, 0.9185, 0.8867, 0.8945, 0.9106, 0.8945, 0.9106, 0.9185, 0.8867, 0.9185, 0.8867, 0.8945, 0.9106, 0.8945, 0.9106, 0.9185, 0.8867, 0.9185, 0.8867, 0.8945, 0.9106, 0.8945, 0.9106, 0.9185, 0.8867, 0.9185, 0.8867, 0.8945, 0.9106, 0.8945, 0.9106, 0.9185, 0.8867, 0.9185, 0.8867, 0.8945, 0.9106, 0.8945, 0.9106, 0.9185, 0.8867, 0.9185, 0.8867, 0.8945, 0.9106, 0.8945, 0.9106, 0.9185, 0.8867, 0.9185, 0.8867, 0.8945, 0.9106, 0.8945, 0.9106, 0.9185, 0.8867, 0.9185, 0.8867, 0.8945, 0.9106, 0.8945, 0.9106, 0.9185, 0.8867, 0.9185, 0.8867, 0.8945, 0.9106, 0.8945, 0.9106, 0.9185, 0.8867, 0.9185, 0.8867, 0.8945, 0.9106, 0.8945, 0.9106, 0.9185, 0.8867, 0.9185, 0.8867, 0.8945, 0.9106, 0.8945, 0.9106, 0.9185, 0.8867, 0.9185, 0.8867, 0.8945, 0.9106, 0.8945, 0.9106, 0.9185, 0.8867, 0.9185, 0.8867, 0.8945, 0.9106, 0.8945, 0.9106, 0.9185, 0.8867, 0.9185, 0.8867, 0.8945, 0.9106, 0.8945, 0.9106, 0.9185, 0.8867, 0.9185, 0.8867, 0.8945, 0.9106, 0.8945, 0.9106, 0.9185, 0.8867, 0.9185, 0.8867, 0.8945, 0.9106, 0.8945, 0.9106, 0.9185, 0.8867, 0.9185, 0.8867, 0.8945, 0.9106, 0.8945, 0.9106, 0.9185, 0.8867, 0.9185, 0.8867, 0.8945, 0.9106, 0.8945, 0.9106, 0.9185, 0.8867, 0.9185, 0.8867, 0.8945, 0.9106, 0.8945, 0.9106, 0.9185, 0.8867, 0.9185, 0.8867, 0.8945, 0.9106, 0.8945, 0.9106, 0.9185, 0.8867, 0.9185, 0.8867, 0.8945, 0.9106, 0.8945, 0.9106, 0.9185, 0.8867, 0.9185, 0.8867, 0.8945, 0.9106, 0.8945, 0.9106, 0.9185, 0.8867, 0.9185, 0.8867, 0.8945, 0.9106, 0.8945, 0.9106, 0.9185, 0.8867, 0.9185, 0.8867, 0.8945, 0.9106, 0.8945, 0.9106, 0.9185, 0.8867, 0.9185, 0.8867, 0.8945, 0.9106, 0.8945, 0.9106, 0.9185, 0.8867, 0.9185, 0.8867, 0.8945, 0.9106, 0.8945, 0.9106, 0.9185, 0.8867, 0.9185, 0.8867, 0.8945, 0.9106, 0.8945, 0.9106, 0.9185, 0.8867, 0.9185, 0.8867, 0.8945, 0.9106, 0.8945, 0.9106, 0.9185, 0.8867, 0.9185, 0.8867, 0.8945, 0.9106, 0.8945, 0.9106, 0.9185, 0.8867, 0.9185, 0.8867, 0.8945, 0.9106, 0.8945, 0.9106, 0.9185, 0.8867, 0.9185, 0.8867, 0.8945, 0.9106, 0.8945, 0.9106, 0.9185, 0.8867, 0.9185, 0.8867, 0.8945, 0.9106, 0.8945, 0.9106, 0.9185, 0.8867, 0.9185, 0.5552, 0.2419, 0.5552, 0.2959, 0.5017, 0.2959, 0.5017, 0.2419, 0.3414, 0.513, 0.3414, 0.5664, 0.2874, 0.5664, 0.2874, 0.513, 0.3414, 0.5664, 0.3414, 0.6199, 0.2874, 0.6199, 0.2874, 0.5664, 0.3414, 0.6199, 0.3414, 0.6733, 0.2874, 0.6733, 0.2874, 0.6199, 0.3414, 0.6733, 0.3414, 0.7267, 0.2874, 0.7267, 0.2874, 0.6733, 0.8976, 0.9156, 0.8947, 0.9156, 0.8947, 0.9148, 0.8976, 0.9148, 0.5552, 0.07997, 0.5552, 0.134, 0.5017, 0.134, 0.5017, 0.07997, 0.5552, 0.134, 0.5552, 0.1879, 0.5017, 0.1879, 0.5017, 0.134, 0.5552, 0.1879, 0.5552, 0.2419, 0.5017, 0.2419, 0.5017, 0.1879, 0.2869, 0.2937, 0.2329, 0.2937, 0.2329, 0.2403, 0.2869, 0.2403, 0.2869, 0.2403, 0.2329, 0.2403, 0.2329, 0.1868, 0.2869, 0.1868, 0.2869, 0.1868, 0.2329, 0.1868, 0.2329, 0.1334, 0.2869, 0.1334, 0.2869, 0.1334, 0.2329, 0.1334, 0.2329, 0.07997, 0.2869, 0.07997, 0.8947, 0.914, 0.8976, 0.914, 0.8976, 0.9148, 0.8947, 0.9148, 0.5034, 0.513, 0.5034, 0.5664, 0.4494, 0.5664, 0.4494, 0.513, 0.4494, 0.513, 0.4494, 0.5664, 0.3954, 0.5664, 0.3954, 0.513, 0.3954, 0.513, 0.3954, 0.5664, 0.3414, 0.5664, 0.3414, 0.513, 0.2329, 0.2937, 0.1789, 0.2937, 0.1789, 0.2403, 0.2329, 0.2403, 0.2329, 0.2403, 0.1789, 0.2403, 0.1789, 0.1868, 0.2329, 0.1868, 0.2329, 0.1868, 0.1789, 0.1868, 0.1789, 0.1334, 0.2329, 0.1334, 0.2329, 0.1334, 0.1789, 0.1334, 0.1789, 0.07997, 0.2329, 0.07997, 0.8996, 0.8954, 0.8967, 0.8954, 0.8967, 0.8946, 0.8996, 0.8946, 0.5034, 0.5664, 0.5034, 0.6199, 0.4494, 0.6199, 0.4494, 0.5664, 0.4494, 0.5664, 0.4494, 0.6199, 0.3954, 0.6199, 0.3954, 0.5664, 0.3954, 0.5664, 0.3954, 0.6199, 0.3414, 0.6199, 0.3414, 0.5664, 0.1789, 0.2937, 0.1249, 0.2937, 0.1249, 0.2403, 0.1789, 0.2403, 0.1789, 0.2403, 0.1249, 0.2403, 0.1249, 0.1868, 0.1789, 0.1868, 0.1789, 0.1868, 0.1249, 0.1868, 0.1249, 0.1334, 0.1789, 0.1334, 0.1789, 0.1334, 0.1249, 0.1334, 0.1249, 0.07997, 0.1789, 0.07997, 0.9092, 0.9096, 0.9092, 0.9118, 0.9086, 0.9118, 0.9086, 0.9096, 0.5034, 0.6199, 0.5034, 0.6733, 0.4494, 0.6733, 0.4494, 0.6199, 0.4494, 0.6199, 0.4494, 0.6733, 0.3954, 0.6733, 0.3954, 0.6199, 0.3954, 0.6199, 0.3954, 0.6733, 0.3414, 0.6733, 0.3414, 0.6199, 0.1249, 0.2937, 0.07092, 0.2937, 0.07092, 0.2403, 0.1249, 0.2403, 0.1249, 0.2403, 0.07092, 0.2403, 0.07092, 0.1868, 0.1249, 0.1868, 0.1249, 0.1868, 0.07092, 0.1868, 0.07092, 0.1334, 0.1249, 0.1334, 0.1249, 0.1334, 0.07092, 0.1334, 0.07092, 0.07997, 0.1249, 0.07997, 0.8888, 0.9174, 0.8888, 0.9203, 0.888, 0.9203, 0.888, 0.9174, 0.5034, 0.6733, 0.5034, 0.7267, 0.4494, 0.7267, 0.4494, 0.6733, 0.4494, 0.6733, 0.4494, 0.7267, 0.3954, 0.7267, 0.3954, 0.6733, 0.3954, 0.6733, 0.3954, 0.7267, 0.3414, 0.7267, 0.3414, 0.6733, 0.9062, 0.8994, 0.9062, 0.8965, 0.907, 0.8965, 0.907, 0.8994, 0.9129, 0.9081, 0.9129, 0.9052, 0.9137, 0.9052, 0.9137, 0.9081, 0.9081, 0.9118, 0.9081, 0.9096, 0.9086, 0.9096, 0.9086, 0.9118, 0.9197, 0.9023, 0.9197, 0.8994, 0.9204, 0.8994, 0.9204, 0.9023, 0.9005, 0.914, 0.9034, 0.914, 0.9034, 0.9148, 0.9005, 0.9148, 0.8938, 0.8954, 0.8909, 0.8954, 0.8909, 0.8946, 0.8938, 0.8946, 0.9129, 0.9052, 0.9129, 0.9023, 0.9137, 0.9023, 0.9137, 0.9052, 0.8888, 0.9081, 0.8888, 0.9087, 0.888, 0.9087, 0.888, 0.9081, 0.2874, 0.2965, 0.3409, 0.2965, 0.3409, 0.3505, 0.2874, 0.3505, 0.2874, 0.3505, 0.3409, 0.3505, 0.3409, 0.4045, 0.2874, 0.4045, 0.2874, 0.4045, 0.3409, 0.4045, 0.3409, 0.4584, 0.2874, 0.4584, 0.2874, 0.4584, 0.3409, 0.4584, 0.3409, 0.5124, 0.2874, 0.5124, 0.9197, 0.9052, 0.9197, 0.9023, 0.9204, 0.9023, 0.9204, 0.9052, 0.7155, 0.07997, 0.7155, 0.134, 0.662, 0.134, 0.662, 0.07997, 0.662, 0.07997, 0.662, 0.134, 0.6086, 0.134, 0.6086, 0.07997, 0.6086, 0.07997, 0.6086, 0.134, 0.5552, 0.134, 0.5552, 0.07997, 0.3409, 0.2965, 0.3943, 0.2965, 0.3943, 0.3505, 0.3409, 0.3505, 0.3409, 0.3505, 0.3943, 0.3505, 0.3943, 0.4045, 0.3409, 0.4045, 0.3409, 0.4045, 0.3943, 0.4045, 0.3943, 0.4584, 0.3409, 0.4584, 0.3409, 0.4584, 0.3943, 0.4584, 0.3943, 0.5124, 0.3409, 0.5124, 0.9129, 0.9139, 0.9129, 0.9118, 0.9135, 0.9118, 0.9135, 0.9139, 0.7155, 0.134, 0.7155, 0.1879, 0.662, 0.1879, 0.662, 0.134, 0.662, 0.134, 0.662, 0.1879, 0.6086, 0.1879, 0.6086, 0.134, 0.6086, 0.134, 0.6086, 0.1879, 0.5552, 0.1879, 0.5552, 0.134, 0.3943, 0.2965, 0.4477, 0.2965, 0.4477, 0.3505, 0.3943, 0.3505, 0.3943, 0.3505, 0.4477, 0.3505, 0.4477, 0.4045, 0.3943, 0.4045, 0.3943, 0.4045, 0.4477, 0.4045, 0.4477, 0.4584, 0.3943, 0.4584, 0.3943, 0.4584, 0.4477, 0.4584, 0.4477, 0.5124, 0.3943, 0.5124, 0.8888, 0.9116, 0.8888, 0.9145, 0.888, 0.9145, 0.888, 0.9116, 0.7155, 0.1879, 0.7155, 0.2419, 0.662, 0.2419, 0.662, 0.1879, 0.662, 0.1879, 0.662, 0.2419, 0.6086, 0.2419, 0.6086, 0.1879, 0.6086, 0.1879, 0.6086, 0.2419, 0.5552, 0.2419, 0.5552, 0.1879, 0.4477, 0.2965, 0.5012, 0.2965, 0.5012, 0.3505, 0.4477, 0.3505, 0.4477, 0.3505, 0.5012, 0.3505, 0.5012, 0.4045, 0.4477, 0.4045, 0.4477, 0.4045, 0.5012, 0.4045, 0.5012, 0.4584, 0.4477, 0.4584, 0.4477, 0.4584, 0.5012, 0.4584, 0.5012, 0.5124, 0.4477, 0.5124, 0.9062, 0.9052, 0.9062, 0.9023, 0.907, 0.9023, 0.907, 0.9052, 0.7155, 0.2419, 0.7155, 0.2959, 0.662, 0.2959, 0.662, 0.2419, 0.662, 0.2419, 0.662, 0.2959, 0.6086, 0.2959, 0.6086, 0.2419, 0.6086, 0.2419, 0.6086, 0.2959, 0.5552, 0.2959, 0.5552, 0.2419, 0.726, 0.2728, 0.716, 0.2728, 0.716, 0.2619, 0.726, 0.2619, 0.1778, 0.7737, 0.1778, 0.8223, 0.1243, 0.8223, 0.1243, 0.7737, 0.9063, 0.914, 0.9063, 0.9114, 0.907, 0.9114, 0.907, 0.914, 0.8999, 0.7808, 0.9016, 0.7808, 0.9016, 0.7826, 0.8999, 0.7826, 0.2312, 0.7737, 0.2312, 0.8223, 0.1778, 0.8223, 0.1778, 0.7737, 0.7646, 0.3499, 0.716, 0.3499, 0.716, 0.2965, 0.7646, 0.2965, 0.2846, 0.7737, 0.2846, 0.8223, 0.2312, 0.8223, 0.2312, 0.7737, 0.9004, 0.7827, 0.9004, 0.7843, 0.8986, 0.7843, 0.8986, 0.7827, 0.7646, 0.4034, 0.716, 0.4034, 0.716, 0.3499, 0.7646, 0.3499, 0.9063, 0.9209, 0.9063, 0.9182, 0.907, 0.9182, 0.907, 0.9209, 0.9016, 0.779, 0.9032, 0.779, 0.9032, 0.7808, 0.9016, 0.7808, 0.7646, 0.4568, 0.716, 0.4568, 0.716, 0.4034, 0.7646, 0.4034, 0.2312, 0.8714, 0.2312, 0.8229, 0.2846, 0.8229, 0.2846, 0.8714, 0.7646, 0.5102, 0.716, 0.5102, 0.716, 0.4568, 0.7646, 0.4568, 0.1778, 0.8714, 0.1778, 0.8229, 0.2312, 0.8229, 0.2312, 0.8714, 0.1243, 0.7737, 0.1243, 0.8223, 0.07092, 0.8223, 0.07092, 0.7737, 0.1243, 0.8714, 0.1243, 0.8229, 0.1778, 0.8229, 0.1778, 0.8714, 0.9032, 0.7772, 0.9049, 0.7772, 0.9049, 0.779, 0.9032, 0.779, 0.8944, 0.7777, 0.8969, 0.7777, 0.8969, 0.7801, 0.8944, 0.7801, 0.8969, 0.7777, 0.8993, 0.7777, 0.8993, 0.7801, 0.8969, 0.7801, 0.8993, 0.7777, 0.9017, 0.7777, 0.9017, 0.7801, 0.8993, 0.7801, 0.8948, 0.7949, 0.8944, 0.7945, 0.8948, 0.7942, 0.8951, 0.7946, 0.9017, 0.7921, 0.8993, 0.7921, 0.8993, 0.7897, 0.9017, 0.7897, 0.8993, 0.7921, 0.8969, 0.7921, 0.8969, 0.7897, 0.8993, 0.7897, 0.8969, 0.7921, 0.8944, 0.7921, 0.8944, 0.7897, 0.8969, 0.7897, 0.5526, 0.5664, 0.504, 0.5664, 0.504, 0.513, 0.5526, 0.513, 0.8944, 0.7801, 0.8969, 0.7801, 0.8969, 0.7825, 0.8944, 0.7825, 0.8969, 0.7801, 0.8993, 0.7801, 0.8993, 0.7825, 0.8969, 0.7825, 0.8993, 0.7801, 0.9017, 0.7801, 0.9017, 0.7825, 0.8993, 0.7825, 0.8951, 0.7946, 0.8948, 0.7942, 0.8951, 0.7938, 0.8955, 0.7942, 0.9017, 0.7897, 0.8993, 0.7897, 0.8993, 0.7873, 0.9017, 0.7873, 0.8993, 0.7897, 0.8969, 0.7897, 0.8969, 0.7873, 0.8993, 0.7873, 0.8969, 0.7897, 0.8944, 0.7897, 0.8944, 0.7873, 0.8969, 0.7873, 0.07092, 0.8714, 0.07092, 0.8229, 0.1243, 0.8229, 0.1243, 0.8714, 0.8944, 0.7825, 0.8969, 0.7825, 0.8969, 0.7849, 0.8944, 0.7849, 0.8969, 0.7825, 0.8993, 0.7825, 0.8993, 0.7849, 0.8969, 0.7849, 0.8993, 0.7825, 0.9017, 0.7825, 0.9017, 0.7849, 0.8993, 0.7849, 0.8955, 0.7942, 0.8951, 0.7938, 0.8955, 0.7935, 0.8958, 0.7939, 0.9017, 0.7873, 0.8993, 0.7873, 0.8993, 0.7849, 0.9017, 0.7849, 0.8993, 0.7873, 0.8969, 0.7873, 0.8969, 0.7849, 0.8993, 0.7849, 0.8969, 0.7873, 0.8944, 0.7873, 0.8944, 0.7849, 0.8969, 0.7849, 0.9032, 0.779, 0.9049, 0.779, 0.9049, 0.7808, 0.9032, 0.7808, 0.8969, 0.7949, 0.8965, 0.7946, 0.8969, 0.7942, 0.8972, 0.7946, 0.8965, 0.7946, 0.8962, 0.7942, 0.8965, 0.7939, 0.8969, 0.7942, 0.8962, 0.7942, 0.8958, 0.7939, 0.8962, 0.7935, 0.8965, 0.7939, 0.8958, 0.7939, 0.8955, 0.7935, 0.8958, 0.7932, 0.8962, 0.7935, 0.8955, 0.7935, 0.8951, 0.7931, 0.8955, 0.7928, 0.8958, 0.7932, 0.8951, 0.7931, 0.8948, 0.7928, 0.8951, 0.7924, 0.8955, 0.7928, 0.8948, 0.7928, 0.8944, 0.7924, 0.8948, 0.7921, 0.8951, 0.7924, 0.6503, 0.5664, 0.6017, 0.5664, 0.6017, 0.513, 0.6503, 0.513, 0.9089, 0.7777, 0.9089, 0.7801, 0.9065, 0.7801, 0.9065, 0.7777, 0.9089, 0.7801, 0.9089, 0.7825, 0.9065, 0.7825, 0.9065, 0.7801, 0.9089, 0.7825, 0.9089, 0.7849, 0.9065, 0.7849, 0.9065, 0.7825, 0.8962, 0.7935, 0.8958, 0.7932, 0.8962, 0.7928, 0.8965, 0.7932, 0.9089, 0.785, 0.9089, 0.7874, 0.9065, 0.7874, 0.9065, 0.785, 0.9089, 0.7874, 0.9089, 0.7898, 0.9065, 0.7898, 0.9065, 0.7874, 0.9089, 0.7898, 0.9089, 0.7922, 0.9065, 0.7922, 0.9065, 0.7898, 0.8999, 0.7826, 0.8982, 0.7826, 0.8982, 0.7808, 0.8999, 0.7808, 0.9065, 0.7777, 0.9065, 0.7801, 0.9041, 0.7801, 0.9041, 0.7777, 0.9065, 0.7801, 0.9065, 0.7825, 0.9041, 0.7825, 0.9041, 0.7801, 0.9065, 0.7825, 0.9065, 0.7849, 0.9041, 0.7849, 0.9041, 0.7825, 0.8965, 0.7932, 0.8962, 0.7928, 0.8965, 0.7925, 0.8969, 0.7928, 0.9065, 0.785, 0.9065, 0.7874, 0.9041, 0.7874, 0.9041, 0.785, 0.9065, 0.7874, 0.9065, 0.7898, 0.9041, 0.7898, 0.9041, 0.7874, 0.9065, 0.7898, 0.9065, 0.7922, 0.9041, 0.7922, 0.9041, 0.7898, 0.5526, 0.6199, 0.504, 0.6199, 0.504, 0.5664, 0.5526, 0.5664, 0.9041, 0.7777, 0.9041, 0.7801, 0.9017, 0.7801, 0.9017, 0.7777, 0.9041, 0.7801, 0.9041, 0.7825, 0.9017, 0.7825, 0.9017, 0.7801, 0.9041, 0.7825, 0.9041, 0.7849, 0.9017, 0.7849, 0.9017, 0.7825, 0.8969, 0.7928, 0.8965, 0.7925, 0.8969, 0.7921, 0.8972, 0.7925, 0.9041, 0.785, 0.9041, 0.7874, 0.9017, 0.7874, 0.9017, 0.785, 0.9041, 0.7874, 0.9041, 0.7898, 0.9017, 0.7898, 0.9017, 0.7874, 0.9041, 0.7898, 0.9041, 0.7922, 0.9017, 0.7922, 0.9017, 0.7898, 0.9032, 0.7808, 0.9049, 0.7808, 0.9049, 0.7826, 0.9032, 0.7826, 0.4477, 0.7759, 0.4477, 0.7273, 0.5012, 0.7273, 0.5012, 0.7759, 0.8999, 0.779, 0.9016, 0.779, 0.9016, 0.7808, 0.8999, 0.7808, 0.5526, 0.6733, 0.504, 0.6733, 0.504, 0.6199, 0.5526, 0.6199, 0.716, 0.2503, 0.726, 0.2503, 0.726, 0.2613, 0.716, 0.2613, 0.5526, 0.7267, 0.504, 0.7267, 0.504, 0.6733, 0.5526, 0.6733, 0.8986, 0.7827, 0.8986, 0.7843, 0.8967, 0.7843, 0.8967, 0.7827, 0.9032, 0.7827, 0.9049, 0.7827, 0.9049, 0.7845, 0.9032, 0.7845, 0.6011, 0.6199, 0.5526, 0.6199, 0.5526, 0.5664, 0.6011, 0.5664, 0.7086, 0.7273, 0.7086, 0.7759, 0.6552, 0.7759, 0.6552, 0.7273, 0.6989, 0.5664, 0.6503, 0.5664, 0.6503, 0.513, 0.6989, 0.513, 0.07092, 0.92, 0.07092, 0.8714, 0.1243, 0.8714, 0.1243, 0.92, 0.6552, 0.7273, 0.6552, 0.7759, 0.6017, 0.7759, 0.6017, 0.7273, 0.6011, 0.5664, 0.5526, 0.5664, 0.5526, 0.513, 0.6011, 0.513, 0.1243, 0.92, 0.1243, 0.8714, 0.1778, 0.8714, 0.1778, 0.92, 0.9103, 0.8965, 0.9077, 0.8965, 0.9077, 0.8958, 0.9103, 0.8958, 0.1243, 0.7251, 0.1243, 0.7737, 0.07092, 0.7737, 0.07092, 0.7251, 0.1778, 0.92, 0.1778, 0.8714, 0.2312, 0.8714, 0.2312, 0.92, 0.6989, 0.7267, 0.6503, 0.7267, 0.6503, 0.6733, 0.6989, 0.6733, 0.8132, 0.5102, 0.7646, 0.5102, 0.7646, 0.4568, 0.8132, 0.4568, 0.2312, 0.92, 0.2312, 0.8714, 0.2846, 0.8714, 0.2846, 0.92, 0.6989, 0.6733, 0.6503, 0.6733, 0.6503, 0.6199, 0.6989, 0.6199, 0.8132, 0.4568, 0.7646, 0.4568, 0.7646, 0.4034, 0.8132, 0.4034, 0.9197, 0.8965, 0.917, 0.8965, 0.917, 0.8958, 0.9197, 0.8958, 0.6989, 0.6199, 0.6503, 0.6199, 0.6503, 0.5664, 0.6989, 0.5664, 0.8132, 0.4034, 0.7646, 0.4034, 0.7646, 0.3499, 0.8132, 0.3499, 0.2846, 0.7251, 0.2846, 0.7737, 0.2312, 0.7737, 0.2312, 0.7251, 0.7967, 0.7267, 0.7481, 0.7267, 0.7481, 0.6733, 0.7967, 0.6733, 0.8132, 0.3499, 0.7646, 0.3499, 0.7646, 0.2965, 0.8132, 0.2965, 0.2312, 0.7251, 0.2312, 0.7737, 0.1778, 0.7737, 0.1778, 0.7251, 0.7967, 0.6733, 0.7481, 0.6733, 0.7481, 0.6199, 0.7967, 0.6199, 0.9063, 0.9114, 0.9063, 0.9087, 0.907, 0.9087, 0.907, 0.9114, 0.1778, 0.7251, 0.1778, 0.7737, 0.1243, 0.7737, 0.1243, 0.7251, 0.7967, 0.6199, 0.7481, 0.6199, 0.7481, 0.5664, 0.7967, 0.5664, 0.2874, 0.8245, 0.2874, 0.7759, 0.3409, 0.7759, 0.3409, 0.8245, 0.7967, 0.5664, 0.7481, 0.5664, 0.7481, 0.513, 0.7967, 0.513, 0.3409, 0.8245, 0.3409, 0.7759, 0.3943, 0.7759, 0.3943, 0.8245, 0.8996, 0.8981, 0.8996, 0.8954, 0.9003, 0.8954, 0.9003, 0.8981, 0.3943, 0.8245, 0.3943, 0.7759, 0.4477, 0.7759, 0.4477, 0.8245, 0.6011, 0.7267, 0.5526, 0.7267, 0.5526, 0.6733, 0.6011, 0.6733, 0.8037, 0.7273, 0.8037, 0.7759, 0.762, 0.7759, 0.762, 0.7273, 0.6011, 0.6733, 0.5526, 0.6733, 0.5526, 0.6199, 0.6011, 0.6199, 0.762, 0.7273, 0.762, 0.7759, 0.7086, 0.7759, 0.7086, 0.7273, 0.4477, 0.8245, 0.4477, 0.7759, 0.5012, 0.7759, 0.5012, 0.8245, 0.1243, 0.4562, 0.1243, 0.5102, 0.07092, 0.5102, 0.07092, 0.4562, 0.5012, 0.2419, 0.5012, 0.2959, 0.4477, 0.2959, 0.4477, 0.2419, 0.4477, 0.2419, 0.4477, 0.2959, 0.3943, 0.2959, 0.3943, 0.2419, 0.3943, 0.2419, 0.3943, 0.2959, 0.3409, 0.2959, 0.3409, 0.2419, 0.3409, 0.2419, 0.3409, 0.2959, 0.2874, 0.2959, 0.2874, 0.2419, 0.8996, 0.9007, 0.9003, 0.9007, 0.9003, 0.9013, 0.8996, 0.9013, 0.2846, 0.4562, 0.2846, 0.5102, 0.2312, 0.5102, 0.2312, 0.4562, 0.2312, 0.4562, 0.2312, 0.5102, 0.1778, 0.5102, 0.1778, 0.4562, 0.1778, 0.4562, 0.1778, 0.5102, 0.1243, 0.5102, 0.1243, 0.4562, 0.5017, 0.2965, 0.5552, 0.2965, 0.5552, 0.3505, 0.5017, 0.3505, 0.5552, 0.2965, 0.6086, 0.2965, 0.6086, 0.3505, 0.5552, 0.3505, 0.6086, 0.2965, 0.662, 0.2965, 0.662, 0.3505, 0.6086, 0.3505, 0.662, 0.2965, 0.7155, 0.2965, 0.7155, 0.3505, 0.662, 0.3505, 0.716, 0.2056, 0.716, 0.1914, 0.7193, 0.1914, 0.7193, 0.2056, 0.5012, 0.07997, 0.5012, 0.134, 0.4477, 0.134, 0.4477, 0.07997, 0.5012, 0.134, 0.5012, 0.1879, 0.4477, 0.1879, 0.4477, 0.134, 0.5012, 0.1879, 0.5012, 0.2419, 0.4477, 0.2419, 0.4477, 0.1879, 0.5017, 0.3505, 0.5552, 0.3505, 0.5552, 0.4045, 0.5017, 0.4045, 0.5017, 0.4045, 0.5552, 0.4045, 0.5552, 0.4584, 0.5017, 0.4584, 0.5017, 0.4584, 0.5552, 0.4584, 0.5552, 0.5124, 0.5017, 0.5124, 0.9077, 0.8958, 0.9077, 0.8965, 0.907, 0.8965, 0.907, 0.8958, 0.2869, 0.7245, 0.2329, 0.7245, 0.2329, 0.6711, 0.2869, 0.6711, 0.2869, 0.6711, 0.2329, 0.6711, 0.2329, 0.6177, 0.2869, 0.6177, 0.2869, 0.6177, 0.2329, 0.6177, 0.2329, 0.5642, 0.2869, 0.5642, 0.2869, 0.5642, 0.2329, 0.5642, 0.2329, 0.5108, 0.2869, 0.5108, 0.2329, 0.5642, 0.1789, 0.5642, 0.1789, 0.5108, 0.2329, 0.5108, 0.1789, 0.5642, 0.1249, 0.5642, 0.1249, 0.5108, 0.1789, 0.5108, 0.1249, 0.5642, 0.07092, 0.5642, 0.07092, 0.5108, 0.1249, 0.5108, 0.907, 0.9087, 0.9063, 0.9087, 0.9063, 0.9081, 0.907, 0.9081, 0.1243, 0.2943, 0.1243, 0.3483, 0.07092, 0.3483, 0.07092, 0.2943, 0.1243, 0.3483, 0.1243, 0.4022, 0.07092, 0.4022, 0.07092, 0.3483, 0.1243, 0.4022, 0.1243, 0.4562, 0.07092, 0.4562, 0.07092, 0.4022, 0.2874, 0.7759, 0.2874, 0.7273, 0.3409, 0.7273, 0.3409, 0.7759, 0.3409, 0.7759, 0.3409, 0.7273, 0.3943, 0.7273, 0.3943, 0.7759, 0.3943, 0.7759, 0.3943, 0.7273, 0.4477, 0.7273, 0.4477, 0.7759, 0.8999, 0.779, 0.8982, 0.779, 0.8982, 0.7772, 0.8999, 0.7772, 0.8966, 0.7772, 0.8982, 0.7772, 0.8982, 0.779, 0.8966, 0.779, 0.8037, 0.7759, 0.8037, 0.8245, 0.762, 0.8245, 0.762, 0.7759, 0.8966, 0.779, 0.8982, 0.779, 0.8982, 0.7808, 0.8966, 0.7808, 0.762, 0.7759, 0.762, 0.8245, 0.7086, 0.8245, 0.7086, 0.7759, 0.9016, 0.7808, 0.9032, 0.7808, 0.9032, 0.7826, 0.9016, 0.7826, 0.8966, 0.7808, 0.8982, 0.7808, 0.8982, 0.7826, 0.8966, 0.7826, 0.7086, 0.7759, 0.7086, 0.8245, 0.6552, 0.8245, 0.6552, 0.7759, 0.716, 0.285, 0.726, 0.285, 0.726, 0.2959, 0.716, 0.2959, 0.6552, 0.7759, 0.6552, 0.8245, 0.6017, 0.8245, 0.6017, 0.7759, 0.8949, 0.7772, 0.8966, 0.7772, 0.8966, 0.779, 0.8949, 0.779, 0.716, 0.2734, 0.726, 0.2734, 0.726, 0.2844, 0.716, 0.2844, 0.8996, 0.9048, 0.8996, 0.9021, 0.9003, 0.9021, 0.9003, 0.9048, 0.8949, 0.779, 0.8966, 0.779, 0.8966, 0.7808, 0.8949, 0.7808, 0.8967, 0.7827, 0.8967, 0.7843, 0.8949, 0.7843, 0.8949, 0.7827, 0.6503, 0.7267, 0.6017, 0.7267, 0.6017, 0.6733, 0.6503, 0.6733, 0.8949, 0.7808, 0.8966, 0.7808, 0.8966, 0.7826, 0.8949, 0.7826, 0.6503, 0.6733, 0.6017, 0.6733, 0.6017, 0.6199, 0.6503, 0.6199, 0.8999, 0.7772, 0.9016, 0.7772, 0.9016, 0.779, 0.8999, 0.779, 0.6503, 0.6199, 0.6017, 0.6199, 0.6017, 0.5664, 0.6503, 0.5664, 0.8999, 0.7808, 0.8982, 0.7808, 0.8982, 0.779, 0.8999, 0.779, 0.7481, 0.7267, 0.6995, 0.7267, 0.6995, 0.6733, 0.7481, 0.6733, 0.7481, 0.6733, 0.6995, 0.6733, 0.6995, 0.6199, 0.7481, 0.6199, 0.7481, 0.6199, 0.6995, 0.6199, 0.6995, 0.5664, 0.7481, 0.5664, 0.9032, 0.7863, 0.9049, 0.7863, 0.9049, 0.7881, 0.9032, 0.7881, 0.7481, 0.5664, 0.6995, 0.5664, 0.6995, 0.513, 0.7481, 0.513, 0.9032, 0.7845, 0.9049, 0.7845, 0.9049, 0.7863, 0.9032, 0.7863, 0.9016, 0.7772, 0.9032, 0.7772, 0.9032, 0.779, 0.9016, 0.779, 0.9036, 0.8965, 0.9009, 0.8965, 0.9009, 0.8958, 0.9036, 0.8958, 0.9111, 0.9096, 0.913, 0.9096, 0.913, 0.9118, 0.9111, 0.9118, 0.9092, 0.9096, 0.9111, 0.9096, 0.9111, 0.9118, 0.9092, 0.9118, 0.8941, 0.9087, 0.8914, 0.9087, 0.8914, 0.9081, 0.8941, 0.9081, 0.8914, 0.9087, 0.8888, 0.9087, 0.8888, 0.9081, 0.8914, 0.9081, 0.9129, 0.9023, 0.9129, 0.8994, 0.9137, 0.8994, 0.9137, 0.9023, 0.9144, 0.8965, 0.9144, 0.8994, 0.9137, 0.8994, 0.9137, 0.8965, 0.9062, 0.9118, 0.9042, 0.9118, 0.9042, 0.9096, 0.9062, 0.9096, 0.9081, 0.9118, 0.9062, 0.9118, 0.9062, 0.9096, 0.9081, 0.9096, 0.9063, 0.9182, 0.9063, 0.9156, 0.907, 0.9156, 0.907, 0.9182, 0.917, 0.8965, 0.9144, 0.8965, 0.9144, 0.8958, 0.917, 0.8958, 0.913, 0.9118, 0.913, 0.9096, 0.9135, 0.9096, 0.9135, 0.9118, 0.9197, 0.9081, 0.9197, 0.9052, 0.9204, 0.9052, 0.9204, 0.9081, 0.9129, 0.9139, 0.911, 0.9139, 0.911, 0.9118, 0.9129, 0.9118, 0.911, 0.9139, 0.9091, 0.9139, 0.9091, 0.9118, 0.911, 0.9118, 0.9062, 0.8965, 0.9036, 0.8965, 0.9036, 0.8958, 0.9062, 0.8958, 0.9042, 0.9096, 0.9042, 0.9118, 0.9038, 0.9118, 0.9038, 0.9096, 0.9043, 0.9118, 0.9043, 0.9139, 0.9038, 0.9139, 0.9038, 0.9118, 0.8996, 0.9007, 0.8996, 0.8981, 0.9003, 0.8981, 0.9003, 0.9007, 0.9043, 0.9118, 0.9062, 0.9118, 0.9062, 0.9139, 0.9043, 0.9139, 0.9062, 0.9118, 0.9081, 0.9118, 0.9081, 0.9139, 0.9062, 0.9139, 0.9129, 0.8994, 0.9129, 0.8965, 0.9137, 0.8965, 0.9137, 0.8994, 0.9129, 0.8965, 0.9103, 0.8965, 0.9103, 0.8958, 0.9129, 0.8958, 0.9077, 0.8965, 0.9077, 0.8994, 0.907, 0.8994, 0.907, 0.8965, 0.8996, 0.9074, 0.8996, 0.9048, 0.9003, 0.9048, 0.9003, 0.9074, 0.9103, 0.8961, 0.9103, 0.8939, 0.9124, 0.8939, 0.9124, 0.8961, 0.9103, 0.8961, 0.9124, 0.8961, 0.9124, 0.8965, 0.9103, 0.8965, 0.7193, 0.2062, 0.7193, 0.2203, 0.716, 0.2203, 0.716, 0.2062, 0.9081, 0.9139, 0.9081, 0.9118, 0.9086, 0.9118, 0.9086, 0.9139, 0.8996, 0.9074, 0.9003, 0.9074, 0.9003, 0.9081, 0.8996, 0.9081, 0.8967, 0.9074, 0.8996, 0.9074, 0.8996, 0.9081, 0.8967, 0.9081, 0.9129, 0.9013, 0.9107, 0.9013, 0.9107, 0.8992, 0.9129, 0.8992, 0.9124, 0.8987, 0.9103, 0.8987, 0.9103, 0.8966, 0.9124, 0.8966, 0.9103, 0.9035, 0.9103, 0.9013, 0.9124, 0.9013, 0.9124, 0.9035, 0.9103, 0.8987, 0.9124, 0.8987, 0.9124, 0.8992, 0.9103, 0.8992, 0.9107, 0.8992, 0.9107, 0.9013, 0.9103, 0.9013, 0.9103, 0.8992, 0.9124, 0.9035, 0.9124, 0.9013, 0.9129, 0.9013, 0.9129, 0.9035, 0.9009, 0.8958, 0.9009, 0.8965, 0.9003, 0.8965, 0.9003, 0.8958, 0.9063, 0.9209, 0.907, 0.9209, 0.907, 0.9215, 0.9063, 0.9215, 0.9091, 0.9118, 0.9091, 0.9139, 0.9086, 0.9139, 0.9086, 0.9118, 0.9009, 0.8965, 0.9009, 0.8994, 0.9003, 0.8994, 0.9003, 0.8965, 0.8941, 0.9116, 0.8941, 0.9087, 0.8947, 0.9087, 0.8947, 0.9116, 0.7193, 0.2356, 0.7193, 0.2498, 0.716, 0.2498, 0.716, 0.2356, 0.9144, 0.8958, 0.9144, 0.8965, 0.9137, 0.8965, 0.9137, 0.8958, 0.8967, 0.9007, 0.8996, 0.9007, 0.8996, 0.9013, 0.8967, 0.9013, 0.9063, 0.9087, 0.9034, 0.9087, 0.9034, 0.9081, 0.9063, 0.9081, 0.716, 0.235, 0.716, 0.2209, 0.7193, 0.2209, 0.7193, 0.235, 0.9034, 0.9209, 0.9063, 0.9209, 0.9063, 0.9215, 0.9034, 0.9215, 0.8941, 0.9087, 0.8941, 0.9081, 0.8947, 0.9081, 0.8947, 0.9087, 0.9069, 0.9078, 0.9084, 0.9063, 0.9099, 0.9078, 0.9084, 0.9093, 0.8947, 0.9078, 0.8963, 0.9063, 0.8978, 0.9078, 0.8963, 0.9093, 0.8963, 0.9063, 0.8978, 0.9048, 0.8993, 0.9063, 0.8978, 0.9078, 0.8978, 0.9048, 0.8993, 0.9033, 0.9008, 0.9048, 0.8993, 0.9063, 0.8993, 0.9033, 0.9008, 0.9018, 0.9023, 0.9033, 0.9008, 0.9048, 0.8947, 0.8958, 0.8963, 0.8943, 0.8978, 0.8958, 0.8963, 0.8973, 0.8963, 0.8973, 0.8978, 0.8958, 0.8993, 0.8973, 0.8978, 0.8988, 0.8978, 0.8988, 0.8993, 0.8973, 0.9008, 0.8988, 0.8993, 0.9003, 0.8993, 0.9003, 0.9008, 0.8988, 0.9023, 0.9003, 0.9008, 0.9018, 0.9008, 0.9018, 0.9023, 0.9003, 0.9038, 0.9018, 0.9023, 0.9033, 0.9023, 0.9033, 0.9038, 0.9018, 0.9054, 0.9033, 0.9038, 0.9048, 0.9038, 0.9048, 0.9054, 0.9033, 0.9069, 0.9048, 0.9054, 0.9063, 0.9054, 0.9063, 0.9069, 0.9048, 0.9084, 0.9063, 0.9069, 0.9078, 0.9023, 0.9003, 0.9038, 0.8988, 0.9054, 0.9003, 0.9038, 0.9018, 0.9038, 0.8988, 0.9054, 0.8973, 0.9069, 0.8988, 0.9054, 0.9003, 0.9054, 0.8973, 0.9069, 0.8958, 0.9084, 0.8973, 0.9069, 0.8988, 0.9069, 0.8958, 0.9084, 0.8943, 0.9099, 0.8958, 0.9084, 0.8973, 0.8947, 0.9078, 0.8963, 0.9093, 0.8959, 0.9096, 0.8944, 0.9081, 0.9084, 0.9093, 0.9099, 0.9078, 0.9103, 0.9081, 0.9087, 0.9096, 0.9099, 0.8958, 0.9084, 0.8943, 0.9087, 0.8939, 0.9103, 0.8954, 0.8963, 0.8943, 0.8947, 0.8958, 0.8944, 0.8954, 0.8959, 0.8939, 0.9005, 0.9156, 0.8976, 0.9156, 0.8976, 0.9148, 0.9005, 0.9148, 0.9062, 0.9081, 0.9062, 0.9052, 0.907, 0.9052, 0.907, 0.9081, 0.8888, 0.9087, 0.8888, 0.9116, 0.888, 0.9116, 0.888, 0.9087, 0.9034, 0.9156, 0.9005, 0.9156, 0.9005, 0.9148, 0.9034, 0.9148, 0.8909, 0.8954, 0.888, 0.8954, 0.888, 0.8946, 0.8909, 0.8946, 0.9034, 0.914, 0.9063, 0.914, 0.9063, 0.9148, 0.9034, 0.9148, 0.9197, 0.8994, 0.9197, 0.8965, 0.9204, 0.8965, 0.9204, 0.8994, 0.8996, 0.9021, 0.8967, 0.9021, 0.8967, 0.9014, 0.8996, 0.9014, 0.9062, 0.9023, 0.9062, 0.8994, 0.907, 0.8994, 0.907, 0.9023, 0.8888, 0.9145, 0.8888, 0.9174, 0.888, 0.9174, 0.888, 0.9145, 0.9003, 0.8954, 0.8996, 0.8954, 0.8996, 0.8946, 0.9003, 0.8946, 0.9197, 0.8965, 0.9197, 0.8958, 0.9204, 0.8958, 0.9204, 0.8965, 0.8967, 0.9021, 0.8938, 0.9021, 0.8938, 0.9014, 0.8967, 0.9014, 0.9129, 0.8965, 0.9129, 0.8958, 0.9137, 0.8958, 0.9137, 0.8965, 0.8967, 0.8954, 0.8938, 0.8954, 0.8938, 0.8946, 0.8967, 0.8946, 0.8976, 0.914, 0.9005, 0.914, 0.9005, 0.9148, 0.8976, 0.9148, 0.8938, 0.9021, 0.8909, 0.9021, 0.8909, 0.9014, 0.8938, 0.9014, 0.9003, 0.9021, 0.8996, 0.9021, 0.8996, 0.9014, 0.9003, 0.9014, 0.9062, 0.8965, 0.9062, 0.8958, 0.907, 0.8958, 0.907, 0.8965, 0.8909, 0.9021, 0.888, 0.9021, 0.888, 0.9014, 0.8909, 0.9014, 0.9063, 0.914, 0.907, 0.914, 0.907, 0.9148, 0.9063, 0.9148, 0.9063, 0.9156, 0.9034, 0.9156, 0.9034, 0.9148, 0.9063, 0.9148, 0.907, 0.9156, 0.9063, 0.9156, 0.9063, 0.9148, 0.907, 0.9148])
me_door.use_remesh_preserve_volume = False
me_door.use_remesh_preserve_attributes = False
me_door.use_mirror_vertex_groups = False
me_door.update()

# ---- objects
ob_box = bpy.data.objects.new('box', me_box)
ob_door = bpy.data.objects.new('door', me_door)

# ---- transforms, parenting, visibility, modifiers, constraints
ob_box.location = (0.0, 0.0, 0.002194)
ob_box.scale = (0.4693, 0.4693, 0.3839)
ob_box.lineart.crease_threshold = 0.0
ob_door.location = (0.0, 0.0, 0.6119)
ob_door.scale = (0.4393, 0.4393, 0.2566)
ob_door.lineart.crease_threshold = 0.0

# ---- collection membership
col_collection_1.objects.link(ob_box)
col_collection_1.objects.link(ob_door)

# ---- scene / render settings (as saved in the file)
scene.frame_start = 1; scene.frame_end = 250; scene.frame_set(1)
scene.render.engine = 'BLENDER_EEVEE_NEXT'
scene.render.resolution_percentage = 50
scene.render.dither_intensity = 0.0
scene.cycles.use_denoising = False
scene.cycles.samples = 10
scene.cycles.sampling_pattern = 'TABULATED_SOBOL'
scene.cycles.light_sampling_threshold = 0.0
scene.cycles.use_adaptive_sampling = False
scene.cycles.use_light_tree = False
scene.cycles.blur_glossy = 0.0
scene.cycles.pixel_filter_type = 'GAUSSIAN'
scene.cycles.sample_clamp_indirect = 0.0
scene.view_settings.view_transform = 'Standard'
bpy.context.view_layer.update()

# ---- added for rendering (the .blend has no active camera and no usable light): camera, sun
cam_auto = bpy.data.cameras.new('AutoCamera')
cam_auto.lens = 50.0
cam_auto.sensor_width = 36.0
cam_auto.clip_end = 1000.0
ob_auto_camera = bpy.data.objects.new('AutoCamera', cam_auto)
scene.collection.objects.link(ob_auto_camera)
ob_auto_camera.location = (1.22036, -1.46443, 1.35332)
ob_auto_camera.rotation_euler = (1.09748, -7.21219e-08, 0.694738)
scene.camera = ob_auto_camera
light_auto_sun = bpy.data.lights.new('AutoSun', 'SUN')
light_auto_sun.energy = 3.0
light_auto_sun.angle = 0.0523599
ob_auto_sun = bpy.data.objects.new('AutoSun', light_auto_sun)
scene.collection.objects.link(ob_auto_sun)
ob_auto_sun.rotation_euler = (0.872665, 0.174533, 0.523599)
bpy.context.view_layer.update()
